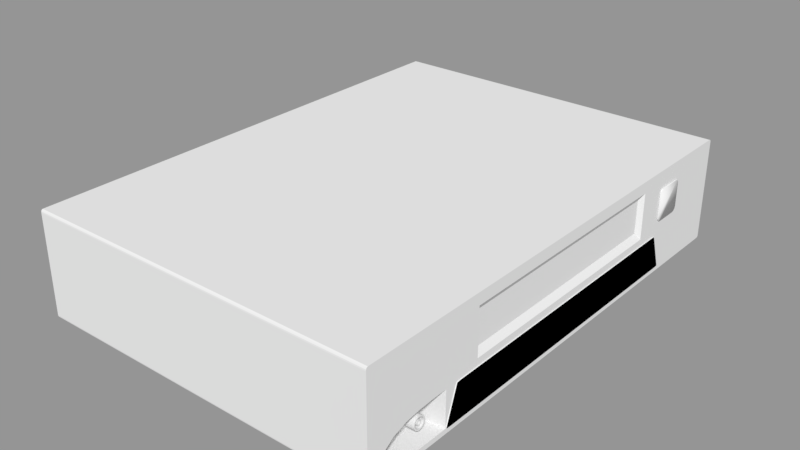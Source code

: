 # Source: VHS_Machine.blend  (saved by Blender 2.79.0; exported with 4.5.12 LTS)
import bpy
from mathutils import Matrix  # noqa: F401  (used for matrix-valued properties, if any)

bpy.ops.wm.read_factory_settings(use_empty=True)
scene = bpy.context.scene
scene.name = 'Scene'

# ---- collections
col_collection_1 = bpy.data.collections.new('Collection 1'); scene.collection.children.link(col_collection_1)

# ---- materials (node trees are filled in below, after node groups)
mat_material = bpy.data.materials.new('Material')
mat_material.alpha_threshold = 0.0
mat_material.use_transparent_shadow = False
mat_material.roughness = 0.5
mat_material.line_color = (0.0, 0.0, 0.0, 1.0)
mat_material_002 = bpy.data.materials.new('Material.002')
mat_material_002.alpha_threshold = 0.0
mat_material_002.use_transparent_shadow = False
mat_material_002.diffuse_color = (0.0, 0.0, 0.0, 1.0)
mat_material_002.roughness = 0.5
mat_material_004 = bpy.data.materials.new('Material.004')
mat_material_004.alpha_threshold = 0.0
mat_material_004.use_transparent_shadow = False
mat_material_004.roughness = 0.5
mat_material_004.line_color = (0.0, 0.0, 0.0, 1.0)
mat_material_003 = bpy.data.materials.new('Material.003')
mat_material_003.alpha_threshold = 0.0
mat_material_003.use_transparent_shadow = False
mat_material_003.diffuse_color = (0.0, 0.0, 0.0, 1.0)
mat_material_003.roughness = 0.5

# ---- material node trees

# ---- meshes
me_eject_button = bpy.data.meshes.new('Eject Button')
me_eject_button.from_pydata([(-0.0004319, -0.009176, -0.01331), (-0.0004319, -0.01333, -0.009157), (-0.0004319, -0.01077, -0.01299), (-0.0004319, -0.01212, -0.01209), (-0.0004319, -0.01302, -0.01074), (-0.0004319, -0.01333, 0.009157), (-0.0004319, -0.009176, 0.01331), (-0.0004319, -0.01302, 0.01074), (-0.0004319, -0.01212, 0.01209), (-0.0004319, -0.01077, 0.01299), (-0.0004319, 0.01333, -0.009157), (-0.0004319, 0.009176, -0.01331), (-0.0004319, 0.01302, -0.01074), (-0.0004319, 0.01212, -0.01209), (-0.0004319, 0.01077, -0.01299), (-0.0004319, 0.009176, 0.01331), (-0.0004319, 0.01333, 0.009157), (-0.0004319, 0.01077, 0.01299), (-0.0004319, 0.01212, 0.01209), (-0.0004319, 0.01302, 0.01074), (0.0004319, -0.01333, -0.009157), (0.0004319, -0.009176, -0.01331), (0.0004319, -0.01302, -0.01074), (0.0004319, -0.01212, -0.01209), (0.0004319, -0.01077, -0.01299), (0.0004319, -0.009176, 0.01331), (0.0004319, -0.01333, 0.009157), (0.0004319, -0.01077, 0.01299), (0.0004319, -0.01212, 0.01209), (0.0004319, -0.01302, 0.01074), (0.0004319, 0.009176, -0.01331), (0.0004319, 0.01333, -0.009157), (0.0004319, 0.01077, -0.01299), (0.0004319, 0.01212, -0.01209), (0.0004319, 0.01302, -0.01074), (0.0004319, 0.01333, 0.009157), (0.0004319, 0.009176, 0.01331), (0.0004319, 0.01302, 0.01074), (0.0004319, 0.01212, 0.01209), (0.0004319, 0.01077, 0.01299)], [], [(20, 26, 5, 1), (30, 32, 33, 34, 31, 35, 37, 38, 39, 36, 25, 27, 28, 29, 26, 20, 22, 23, 24, 21), (36, 15, 6, 25), (0, 2, 3, 4, 1, 5, 7, 8, 9, 6, 15, 17, 18, 19, 16, 10, 12, 13, 14, 11), (10, 16, 35, 31), (30, 11, 14, 32), (32, 14, 13, 33), (33, 13, 12, 34), (34, 12, 10, 31), (15, 36, 39, 17), (17, 39, 38, 18), (18, 38, 37, 19), (19, 37, 35, 16), (0, 21, 24, 2), (2, 24, 23, 3), (3, 23, 22, 4), (4, 22, 20, 1), (25, 6, 9, 27), (27, 9, 8, 28), (28, 8, 7, 29), (29, 7, 5, 26), (11, 30, 21, 0)])
me_eject_button.polygons.foreach_set('use_smooth', [True] * 22)
me_eject_button.use_remesh_preserve_volume = False
me_eject_button.use_remesh_preserve_attributes = False
me_eject_button.use_mirror_vertex_groups = False
me_eject_button.update()
me_slot = bpy.data.meshes.new('slot')
me_slot.from_pydata([(0.02324, -0.0958, 0.0588), (0.02324, 0.0958, 0.0588), (0.02324, -0.0958, 0.08541), (0.02324, 0.0958, 0.08541), (0.1192, -0.09932, 0.09063), (0.1192, -0.09932, 0.05359), (0.1192, 0.09932, 0.09063), (0.1192, 0.09932, 0.05359), (0.1159, -0.0958, 0.08541), (0.1159, -0.0958, 0.0588), (0.1159, 0.0958, 0.0588), (0.1159, 0.0958, 0.08541)], [], [(0, 1, 3, 2), (8, 2, 3, 11), (10, 1, 0, 9), (11, 3, 1, 10), (9, 0, 2, 8), (4, 5, 9, 8), (5, 7, 10, 9), (6, 4, 8, 11), (7, 6, 11, 10)])
me_slot.materials.append(mat_material)
me_slot.use_remesh_preserve_volume = False
me_slot.use_remesh_preserve_attributes = False
me_slot.use_mirror_vertex_groups = False
me_slot.update()
me_flap = bpy.data.meshes.new('Flap')
me_flap.from_pydata([(0.1151, -0.0958, 0.0588), (0.1151, -0.0958, 0.08541), (0.1151, 0.0958, 0.0588), (0.1151, 0.0958, 0.08541), (0.1158, -0.0958, 0.0588), (0.1158, -0.0958, 0.08541), (0.1158, 0.0958, 0.0588), (0.1158, 0.0958, 0.08541)], [], [(0, 1, 3, 2), (2, 3, 7, 6), (6, 7, 5, 4), (4, 5, 1, 0), (2, 6, 4, 0), (7, 3, 1, 5)])
me_flap.use_remesh_preserve_volume = False
me_flap.use_remesh_preserve_attributes = False
me_flap.use_mirror_vertex_groups = False
me_flap.update()
me_vhs_machine_high_poly = bpy.data.meshes.new('VHS Machine High Poly')
me_vhs_machine_high_poly.from_pydata([(0.1192, 0.2, 0.02436), (0.1192, -0.2, 0.02436), (-0.1706, -0.2, 0.02436), (-0.1706, 0.2, 0.02436), (0.1192, 0.2, 0.05305), (0.1192, -0.2, 0.05305), (-0.1706, -0.2, 0.05305), (-0.1706, 0.2, 0.05305), (0.1192, -0.12, 0.02041), (-0.1706, -0.12, 0.02041), (0.1192, -0.09932, 0.09591), (-0.1706, -0.12, 0.1052), (-0.1706, -0.12, 0.02436), (-0.1706, -0.12, 0.05305), (-0.1706, 0.12, 0.02041), (-0.1706, 0.12, 0.1052), (-0.1706, 0.12, 0.02436), (-0.1706, 0.12, 0.05305), (0.1192, 0.12, 0.02041), (0.1192, 0.09932, 0.09591), (0.1192, -0.13, 0.02436), (0.1192, -0.12, 0.05305), (0.1192, -0.13, 0.02041), (0.1192, -0.13, 0.1052), (0.1007, -0.132, 0.02513), (0.1007, -0.132, 0.05228), (-0.1706, -0.13, 0.02041), (-0.1706, -0.13, 0.1052), (-0.1706, -0.13, 0.02436), (-0.1706, -0.13, 0.05305), (0.1192, -0.19, 0.02041), (0.1192, -0.19, 0.1052), (0.1007, -0.1879, 0.02513), (-0.1706, -0.19, 0.02041), (-0.1706, -0.19, 0.1052), (-0.1706, -0.19, 0.02436), (-0.1706, -0.19, 0.05305), (0.1192, 0.2, 0.05669), (0.1192, -0.2, 0.05669), (-0.1706, -0.2, 0.05669), (-0.1706, 0.2, 0.05669), (-0.1706, -0.12, 0.05669), (-0.1706, 0.12, 0.05669), (0.1192, 0.09932, 0.05887), (0.1192, -0.09932, 0.05887), (-0.1706, -0.13, 0.05669), (0.1192, -0.13, 0.05669), (0.1192, -0.19, 0.05669), (-0.1706, -0.19, 0.05669), (0.1192, 0.13, 0.02436), (0.1192, 0.12, 0.1052), (0.1192, -0.12, 0.1052), (0.1192, 0.12, 0.05669), (0.1192, -0.12, 0.05669), (0.1192, 0.1155, 0.05305), (0.1192, 0.1202, 0.05251), (0.1192, 0.12, 0.05305), (0.1192, 0.1172, 0.05301), (0.1192, 0.1187, 0.05289), (0.1192, 0.1198, 0.05272), (0.1192, -0.1202, 0.05251), (0.1192, -0.1155, 0.05305), (0.1192, -0.1198, 0.05272), (0.1192, -0.1187, 0.05289), (0.1192, -0.1172, 0.05301), (0.1192, -0.1251, 0.02436), (0.1192, -0.1298, 0.0249), (0.1192, -0.1269, 0.0244), (0.1192, -0.1285, 0.02452), (0.1192, -0.1295, 0.0247), (0.1192, 0.1298, 0.0249), (0.1192, 0.1251, 0.02436), (0.1192, 0.1295, 0.0247), (0.1192, 0.1285, 0.02452), (0.1192, 0.127, 0.0244), (0.1198, 0.1202, 0.05251), (0.1198, 0.1155, 0.05305), (0.1198, 0.1198, 0.05272), (0.1198, 0.1187, 0.05289), (0.1198, 0.1172, 0.05301), (0.1198, -0.1155, 0.05305), (0.1198, -0.1202, 0.05251), (0.1198, -0.1172, 0.05301), (0.1198, -0.1187, 0.05289), (0.1198, -0.1198, 0.05272), (0.1198, -0.1298, 0.0249), (0.1198, -0.1251, 0.02436), (0.1198, -0.1295, 0.0247), (0.1198, -0.1285, 0.02452), (0.1198, -0.1269, 0.0244), (0.1198, 0.1251, 0.02436), (0.1198, 0.1298, 0.0249), (0.1198, 0.127, 0.0244), (0.1198, 0.1285, 0.02452), (0.1198, 0.1295, 0.0247), (0.1192, -0.195, 0.02041), (0.1192, -0.195, 0.1052), (0.1192, -0.195, 0.02436), (0.1192, -0.195, 0.05305), (-0.1706, -0.195, 0.02041), (-0.1706, -0.195, 0.1052), (-0.1706, -0.195, 0.02436), (-0.1706, -0.195, 0.05305), (-0.1706, -0.195, 0.05669), (0.1192, -0.195, 0.05669), (0.1192, 0.2, 0.1003), (0.1192, -0.2, 0.1003), (-0.1706, -0.2, 0.1003), (-0.1706, 0.2, 0.1003), (0.1192, -0.13, 0.1003), (0.1192, -0.19, 0.1003), (-0.1706, -0.12, 0.1003), (-0.1706, 0.12, 0.1003), (0.1192, 0.12, 0.1003), (0.1192, -0.12, 0.1003), (-0.1706, -0.13, 0.1003), (-0.1706, -0.19, 0.1003), (0.1192, 0.09932, 0.09217), (0.1192, -0.09932, 0.09217), (-0.1706, -0.195, 0.1003), (0.1192, -0.195, 0.1003), (-0.1706, 0.1928, 0.02041), (-0.1706, 0.1928, 0.1052), (-0.1706, 0.1928, 0.02436), (-0.1706, 0.1928, 0.05305), (0.1192, 0.1928, 0.02041), (0.1192, 0.1928, 0.1052), (0.1192, 0.1928, 0.05305), (0.1192, 0.1928, 0.05669), (-0.1706, 0.1928, 0.05669), (0.1192, 0.1937, 0.02436), (0.1192, 0.1928, 0.1003), (-0.1706, 0.1928, 0.1003), (-0.1706, -0.1975, 0.02041), (-0.1706, -0.2, 0.02239), (-0.1706, -0.1985, 0.02046), (-0.1706, -0.1995, 0.02082), (-0.1706, -0.1999, 0.02156), (-0.1706, 0.2, 0.02239), (-0.1706, 0.1964, 0.02041), (-0.1706, 0.1999, 0.02156), (-0.1706, 0.1993, 0.02082), (-0.1706, 0.1979, 0.02046), (-0.1706, -0.2, 0.1028), (-0.1706, -0.1975, 0.1052), (-0.1706, -0.1999, 0.1038), (-0.1706, -0.1995, 0.1047), (-0.1706, -0.1985, 0.1052), (-0.1706, 0.1964, 0.1052), (-0.1706, 0.2, 0.1028), (-0.1706, 0.1979, 0.1052), (-0.1706, 0.1993, 0.1047), (-0.1706, 0.1999, 0.1038), (0.1192, 0.1964, 0.02041), (0.1192, 0.2, 0.02239), (0.1192, 0.1979, 0.02046), (0.1192, 0.1993, 0.02082), (0.1192, 0.1999, 0.02156), (0.1192, -0.2, 0.02239), (0.1192, -0.1975, 0.02041), (0.1192, -0.1999, 0.02156), (0.1192, -0.1995, 0.02082), (0.1192, -0.1985, 0.02046), (0.1192, 0.2, 0.1028), (0.1192, 0.1964, 0.1052), (0.1192, 0.1999, 0.1038), (0.1192, 0.1993, 0.1047), (0.1192, 0.1979, 0.1052), (0.1192, -0.1975, 0.1052), (0.1192, -0.2, 0.1028), (0.1192, -0.1985, 0.1052), (0.1192, -0.1995, 0.1047), (0.1192, -0.1999, 0.1038), (0.1192, -0.13, 0.05305), (0.1192, -0.19, 0.02436), (0.1007, -0.1438, 0.0522), (0.1007, -0.1555, 0.0516), (0.1007, -0.1667, 0.04992), (0.1007, -0.1764, 0.04668), (0.1007, -0.1831, 0.04198), (0.1007, -0.1865, 0.03652), (0.1007, -0.1878, 0.03083), (0.1192, -0.1898, 0.0304), (0.1192, -0.1885, 0.0364), (0.1192, -0.1848, 0.04217), (0.1192, -0.1776, 0.04714), (0.1192, -0.1672, 0.05056), (0.1192, -0.1552, 0.05233), (0.1192, -0.1426, 0.05296), (0.1007, -0.1677, 0.03834), (0.1103, -0.1677, 0.03834), (0.1007, -0.165, 0.03834), (0.1103, -0.165, 0.03834), (0.1007, -0.1653, 0.03642), (0.1103, -0.1653, 0.03642), (0.1007, -0.1664, 0.0348), (0.1103, -0.1664, 0.0348), (0.1007, -0.168, 0.03372), (0.1103, -0.168, 0.03372), (0.1007, -0.17, 0.03334), (0.1103, -0.17, 0.03334), (0.1007, -0.1719, 0.03372), (0.1103, -0.1719, 0.03372), (0.1007, -0.1735, 0.0348), (0.1103, -0.1735, 0.0348), (0.1007, -0.1746, 0.03642), (0.1103, -0.1746, 0.03642), (0.1007, -0.175, 0.03834), (0.1103, -0.175, 0.03834), (0.1007, -0.1746, 0.04025), (0.1103, -0.1746, 0.04025), (0.1007, -0.1735, 0.04187), (0.1103, -0.1735, 0.04187), (0.1007, -0.1719, 0.04296), (0.1103, -0.1719, 0.04296), (0.1007, -0.17, 0.04334), (0.1103, -0.17, 0.04334), (0.1007, -0.168, 0.04296), (0.1103, -0.168, 0.04296), (0.1007, -0.1664, 0.04187), (0.1103, -0.1664, 0.04187), (0.1007, -0.1653, 0.04025), (0.1103, -0.1653, 0.04025), (0.1007, -0.1679, 0.03748), (0.1103, -0.1679, 0.03748), (0.1007, -0.1684, 0.03675), (0.1103, -0.1684, 0.03675), (0.1007, -0.1691, 0.03626), (0.1103, -0.1691, 0.03626), (0.1007, -0.17, 0.03609), (0.1103, -0.17, 0.03609), (0.1007, -0.1708, 0.03626), (0.1103, -0.1708, 0.03626), (0.1007, -0.1715, 0.03675), (0.1103, -0.1715, 0.03675), (0.1007, -0.172, 0.03748), (0.1103, -0.172, 0.03748), (0.1007, -0.1722, 0.03834), (0.1103, -0.1722, 0.03834), (0.1007, -0.172, 0.0392), (0.1103, -0.172, 0.0392), (0.1007, -0.1715, 0.03993), (0.1103, -0.1715, 0.03993), (0.1007, -0.1708, 0.04042), (0.1103, -0.1708, 0.04042), (0.1007, -0.17, 0.04059), (0.1103, -0.17, 0.04059), (0.1007, -0.1691, 0.04042), (0.1103, -0.1691, 0.04042), (0.1007, -0.1684, 0.03993), (0.1103, -0.1684, 0.03993), (0.1007, -0.1679, 0.0392), (0.1103, -0.1679, 0.0392), (0.1005, -0.1458, 0.03834), (0.1153, -0.1458, 0.03834), (0.1005, -0.1447, 0.03834), (0.1153, -0.1447, 0.03834), (0.1005, -0.1451, 0.03634), (0.1153, -0.1451, 0.03634), (0.1005, -0.1462, 0.03465), (0.1153, -0.1462, 0.03465), (0.1005, -0.1479, 0.03352), (0.1153, -0.1479, 0.03352), (0.1005, -0.1499, 0.03312), (0.1153, -0.1499, 0.03312), (0.1005, -0.1519, 0.03352), (0.1153, -0.1519, 0.03352), (0.1005, -0.1536, 0.03465), (0.1153, -0.1536, 0.03465), (0.1005, -0.1547, 0.03634), (0.1153, -0.1547, 0.03634), (0.1005, -0.1551, 0.03834), (0.1153, -0.1551, 0.03834), (0.1005, -0.1547, 0.04033), (0.1153, -0.1547, 0.04033), (0.1005, -0.1536, 0.04203), (0.1153, -0.1536, 0.04203), (0.1005, -0.1519, 0.04316), (0.1153, -0.1519, 0.04316), (0.1005, -0.1499, 0.04356), (0.1153, -0.1499, 0.04356), (0.1005, -0.1479, 0.04316), (0.1153, -0.1479, 0.04316), (0.1005, -0.1462, 0.04203), (0.1153, -0.1462, 0.04203), (0.1005, -0.1451, 0.04033), (0.1153, -0.1451, 0.04033), (0.1005, -0.1461, 0.03676), (0.1153, -0.1461, 0.03676), (0.1005, -0.147, 0.03543), (0.1153, -0.147, 0.03543), (0.1005, -0.1483, 0.03453), (0.1153, -0.1483, 0.03453), (0.1005, -0.1499, 0.03422), (0.1153, -0.1499, 0.03422), (0.1005, -0.1515, 0.03453), (0.1153, -0.1515, 0.03453), (0.1005, -0.1528, 0.03543), (0.1153, -0.1528, 0.03543), (0.1005, -0.1537, 0.03676), (0.1153, -0.1537, 0.03676), (0.1005, -0.154, 0.03834), (0.1153, -0.154, 0.03834), (0.1005, -0.1537, 0.03991), (0.1153, -0.1537, 0.03991), (0.1005, -0.1528, 0.04125), (0.1153, -0.1528, 0.04125), (0.1005, -0.1515, 0.04214), (0.1153, -0.1515, 0.04214), (0.1005, -0.1499, 0.04245), (0.1153, -0.1499, 0.04245), (0.1005, -0.1483, 0.04214), (0.1153, -0.1483, 0.04214), (0.1005, -0.147, 0.04125), (0.1153, -0.147, 0.04125), (0.1005, -0.1461, 0.03991), (0.1153, -0.1461, 0.03991), (0.101, -0.1482, 0.03834), (0.1148, -0.1482, 0.03834), (0.101, -0.1478, 0.03834), (0.1148, -0.1478, 0.03834), (0.101, -0.1479, 0.03752), (0.1148, -0.1479, 0.03752), (0.101, -0.1484, 0.03682), (0.1148, -0.1484, 0.03682), (0.101, -0.1491, 0.03636), (0.1148, -0.1491, 0.03636), (0.101, -0.1499, 0.0362), (0.1148, -0.1499, 0.0362), (0.101, -0.1507, 0.03636), (0.1148, -0.1507, 0.03636), (0.101, -0.1514, 0.03682), (0.1148, -0.1514, 0.03682), (0.101, -0.1519, 0.03752), (0.1148, -0.1519, 0.03752), (0.101, -0.1521, 0.03834), (0.1148, -0.1521, 0.03834), (0.101, -0.1519, 0.03916), (0.1148, -0.1519, 0.03916), (0.101, -0.1514, 0.03985), (0.1148, -0.1514, 0.03985), (0.101, -0.1507, 0.04032), (0.1148, -0.1507, 0.04032), (0.101, -0.1499, 0.04048), (0.1148, -0.1499, 0.04048), (0.101, -0.1491, 0.04032), (0.1148, -0.1491, 0.04032), (0.101, -0.1484, 0.03985), (0.1148, -0.1484, 0.03985), (0.101, -0.1479, 0.03916), (0.1148, -0.1479, 0.03916), (0.101, -0.1484, 0.03769), (0.1148, -0.1484, 0.03769), (0.101, -0.1487, 0.03714), (0.1148, -0.1487, 0.03714), (0.101, -0.1493, 0.03678), (0.1148, -0.1493, 0.03678), (0.101, -0.1499, 0.03665), (0.1148, -0.1499, 0.03665), (0.101, -0.1506, 0.03678), (0.1148, -0.1506, 0.03678), (0.101, -0.1511, 0.03714), (0.1148, -0.1511, 0.03714), (0.101, -0.1515, 0.03769), (0.1148, -0.1515, 0.03769), (0.101, -0.1516, 0.03834), (0.1148, -0.1516, 0.03834), (0.101, -0.1515, 0.03898), (0.1148, -0.1515, 0.03898), (0.101, -0.1511, 0.03953), (0.1148, -0.1511, 0.03953), (0.101, -0.1506, 0.0399), (0.1148, -0.1506, 0.0399), (0.101, -0.1499, 0.04003), (0.1148, -0.1499, 0.04003), (0.101, -0.1493, 0.0399), (0.1148, -0.1493, 0.0399), (0.101, -0.1487, 0.03953), (0.1148, -0.1487, 0.03953), (0.101, -0.1484, 0.03898), (0.1148, -0.1484, 0.03898), (0.1198, 0.09215, 0.04266), (0.1198, 0.09215, 0.0467), (0.1198, 0.09619, 0.04266), (0.1198, 0.09619, 0.0467), (0.1218, 0.09215, 0.04266), (0.1218, 0.09215, 0.0467), (0.1218, 0.09619, 0.04266), (0.1218, 0.09619, 0.0467), (0.1198, 0.09215, 0.03617), (0.1198, 0.09215, 0.04021), (0.1198, 0.09619, 0.03617), (0.1198, 0.09619, 0.04021), (0.1218, 0.09215, 0.03617), (0.1218, 0.09215, 0.04021), (0.1218, 0.09619, 0.03617), (0.1218, 0.09619, 0.04021)], [], [(153, 125, 121, 139), (163, 105, 108, 149), (96, 100, 144, 168), (130, 125, 153, 155, 156, 157, 154, 0), (107, 143, 145, 146, 147, 144, 100, 119), (109, 114, 51, 23), (22, 8, 20), (4, 0, 3, 7), (0, 154, 138, 3), (133, 135, 136, 137, 134, 2, 101, 99), (37, 4, 7, 40), (20, 21, 173), (123, 124, 7, 3), (1, 5, 6, 2), (28, 29, 13, 12), (26, 28, 12, 9), (115, 27, 11, 111), (50, 15, 11, 51), (18, 8, 9, 14), (125, 18, 14, 121), (126, 122, 15, 50), (12, 13, 17, 16), (9, 12, 16, 14), (111, 11, 15, 112), (116, 34, 27, 115), (128, 127, 4, 37), (158, 160, 161, 162, 159, 95, 97, 1), (127, 130, 0, 4), (53, 21, 56, 52), (20, 8, 18, 49), (65, 71, 90, 86), (33, 35, 28, 26), (35, 36, 29, 28), (30, 22, 20, 174), (110, 109, 23, 31), (51, 11, 27, 23), (8, 22, 26, 9), (120, 110, 31, 96), (95, 30, 174, 97), (101, 102, 36, 35), (99, 101, 35, 33), (119, 100, 34, 116), (23, 27, 34, 31), (22, 30, 33, 26), (102, 103, 48, 36), (97, 174, 98), (98, 47, 104), (131, 128, 37, 105), (36, 48, 45, 29), (13, 41, 42, 17), (29, 45, 41, 13), (105, 37, 40, 108), (173, 21, 53, 46), (124, 129, 40, 7), (5, 38, 39, 6), (10, 19, 50, 51), (117, 43, 52, 113), (118, 10, 51, 114), (43, 44, 53, 52), (60, 66, 85, 81), (80, 82, 83, 84, 81, 85, 87, 88, 89, 86, 90, 92, 93, 94, 91, 75, 77, 78, 79, 76), (70, 55, 75, 91), (56, 21, 61, 54), (49, 56, 55, 70), (20, 49, 71, 65), (21, 20, 66, 60), (54, 57, 56), (57, 58, 56), (58, 59, 56), (59, 55, 56), (60, 62, 21), (62, 63, 21), (63, 64, 21), (64, 61, 21), (65, 67, 20), (67, 68, 20), (68, 69, 20), (69, 66, 20), (70, 72, 49), (72, 73, 49), (73, 74, 49), (74, 71, 49), (54, 76, 79, 57), (57, 79, 78, 58), (58, 78, 77, 59), (59, 77, 75, 55), (90, 71, 74, 92), (92, 74, 73, 93), (93, 73, 72, 94), (94, 72, 70, 91), (60, 81, 84, 62), (62, 84, 83, 63), (63, 83, 82, 64), (64, 82, 80, 61), (85, 66, 69, 87), (87, 69, 68, 88), (88, 68, 67, 89), (89, 67, 65, 86), (54, 61, 80, 76), (5, 98, 104, 38), (6, 39, 103, 102), (106, 169, 143, 107), (95, 159, 133, 99), (2, 6, 102, 101), (1, 97, 98, 5), (126, 131, 105, 163, 165, 166, 167, 164), (31, 34, 100, 96), (30, 95, 99, 33), (38, 104, 120, 106), (39, 107, 119, 103), (44, 118, 114, 53), (19, 117, 113, 50), (164, 148, 122, 126), (106, 120, 96, 168, 170, 171, 172, 169), (103, 119, 116, 48), (104, 47, 110, 120), (47, 46, 109, 110), (48, 116, 115, 45), (41, 111, 112, 42), (45, 115, 111, 41), (46, 53, 114, 109), (129, 132, 108, 40), (38, 106, 107, 39), (42, 112, 132, 129), (50, 113, 131, 126), (17, 42, 129, 124), (113, 52, 128, 131), (56, 49, 130, 127), (49, 18, 125, 130), (52, 56, 127, 128), (132, 122, 148, 150, 151, 152, 149, 108), (121, 123, 3, 138, 140, 141, 142, 139), (16, 17, 124, 123), (14, 16, 123, 121), (112, 15, 122, 132), (153, 139, 142, 155), (155, 142, 141, 156), (156, 141, 140, 157), (157, 140, 138, 154), (158, 134, 137, 160), (160, 137, 136, 161), (161, 136, 135, 162), (162, 135, 133, 159), (163, 149, 152, 165), (165, 152, 151, 166), (166, 151, 150, 167), (167, 150, 148, 164), (168, 144, 147, 170), (170, 147, 146, 171), (171, 146, 145, 172), (172, 145, 143, 169), (158, 1, 2, 134), (25, 24, 20, 173), (24, 32, 174, 20), (32, 24, 25, 175, 176, 177, 178, 179, 180, 181), (47, 173, 46), (174, 182, 183, 184, 185, 186, 187, 188, 173, 47, 98), (174, 32, 181, 182), (182, 181, 180, 183), (183, 180, 179, 184), (184, 179, 178, 185), (185, 178, 177, 186), (186, 177, 176, 187), (187, 176, 175, 188), (188, 175, 25, 173), (251, 189, 190, 252), (232, 202, 200, 230), (191, 192, 194, 193), (249, 251, 252, 250), (234, 204, 202, 232), (193, 194, 196, 195), (247, 249, 250, 248), (236, 206, 204, 234), (195, 196, 198, 197), (245, 247, 248, 246), (238, 208, 206, 236), (197, 198, 200, 199), (243, 245, 246, 244), (240, 210, 208, 238), (199, 200, 202, 201), (241, 243, 244, 242), (242, 212, 210, 240), (201, 202, 204, 203), (239, 241, 242, 240), (244, 214, 212, 242), (203, 204, 206, 205), (237, 239, 240, 238), (246, 216, 214, 244), (205, 206, 208, 207), (235, 237, 238, 236), (248, 218, 216, 246), (207, 208, 210, 209), (233, 235, 236, 234), (250, 220, 218, 248), (209, 210, 212, 211), (231, 233, 234, 232), (252, 222, 220, 250), (211, 212, 214, 213), (229, 231, 232, 230), (190, 192, 222, 252), (213, 214, 216, 215), (227, 229, 230, 228), (224, 194, 192, 190), (215, 216, 218, 217), (225, 227, 228, 226), (226, 196, 194, 224), (217, 218, 220, 219), (223, 225, 226, 224), (228, 198, 196, 226), (219, 220, 222, 221), (189, 223, 224, 190), (230, 200, 198, 228), (221, 222, 192, 191), (315, 253, 254, 316), (296, 266, 264, 294), (255, 256, 258, 257), (313, 315, 316, 314), (298, 268, 266, 296), (257, 258, 260, 259), (311, 313, 314, 312), (300, 270, 268, 298), (259, 260, 262, 261), (309, 311, 312, 310), (302, 272, 270, 300), (261, 262, 264, 263), (307, 309, 310, 308), (304, 274, 272, 302), (263, 264, 266, 265), (305, 307, 308, 306), (306, 276, 274, 304), (265, 266, 268, 267), (303, 305, 306, 304), (308, 278, 276, 306), (267, 268, 270, 269), (301, 303, 304, 302), (310, 280, 278, 308), (269, 270, 272, 271), (299, 301, 302, 300), (312, 282, 280, 310), (271, 272, 274, 273), (297, 299, 300, 298), (314, 284, 282, 312), (273, 274, 276, 275), (295, 297, 298, 296), (316, 286, 284, 314), (275, 276, 278, 277), (293, 295, 296, 294), (254, 256, 286, 316), (277, 278, 280, 279), (291, 293, 294, 292), (288, 258, 256, 254), (279, 280, 282, 281), (289, 291, 292, 290), (290, 260, 258, 288), (281, 282, 284, 283), (287, 289, 290, 288), (292, 262, 260, 290), (283, 284, 286, 285), (253, 287, 288, 254), (294, 264, 262, 292), (285, 286, 256, 255), (379, 317, 318, 380), (360, 330, 328, 358), (319, 320, 322, 321), (377, 379, 380, 378), (362, 332, 330, 360), (321, 322, 324, 323), (375, 377, 378, 376), (364, 334, 332, 362), (323, 324, 326, 325), (373, 375, 376, 374), (366, 336, 334, 364), (325, 326, 328, 327), (371, 373, 374, 372), (368, 338, 336, 366), (327, 328, 330, 329), (369, 371, 372, 370), (370, 340, 338, 368), (329, 330, 332, 331), (367, 369, 370, 368), (372, 342, 340, 370), (331, 332, 334, 333), (365, 367, 368, 366), (374, 344, 342, 372), (333, 334, 336, 335), (363, 365, 366, 364), (376, 346, 344, 374), (335, 336, 338, 337), (361, 363, 364, 362), (378, 348, 346, 376), (337, 338, 340, 339), (359, 361, 362, 360), (380, 350, 348, 378), (339, 340, 342, 341), (357, 359, 360, 358), (318, 320, 350, 380), (341, 342, 344, 343), (355, 357, 358, 356), (352, 322, 320, 318), (343, 344, 346, 345), (353, 355, 356, 354), (354, 324, 322, 352), (345, 346, 348, 347), (351, 353, 354, 352), (356, 326, 324, 354), (347, 348, 350, 349), (317, 351, 352, 318), (358, 328, 326, 356), (349, 350, 320, 319), (381, 382, 384, 383), (383, 384, 388, 387), (387, 388, 386, 385), (385, 386, 382, 381), (383, 387, 385, 381), (388, 384, 382, 386), (389, 390, 392, 391), (391, 392, 396, 395), (395, 396, 394, 393), (393, 394, 390, 389), (391, 395, 393, 389), (396, 392, 390, 394)])
me_vhs_machine_high_poly.polygons.foreach_set('use_smooth', [0, 0, 0, 0, 0, 0, 0, 0, 0, 0, 0, 0, 0, 0, 0, 0, 0, 0, 0, 0, 0, 0, 0, 0, 0, 0, 0, 0, 0, 0, 0, 0, 0, 0, 0, 0, 0, 0, 0, 0, 0, 0, 0, 0, 0, 0, 0, 0, 0, 0, 0, 0, 0, 0, 0, 0, 0, 0, 0, 0, 0, 0, 0, 0, 0, 0, 0, 0, 0, 0, 0, 0, 0, 0, 0, 0, 0, 0, 0, 0, 0, 0, 0, 0, 0, 0, 0, 0, 0, 0, 0, 0, 0, 0, 0, 0, 0, 0, 0, 0, 0, 0, 0, 0, 0, 0, 0, 0, 0, 0, 0, 0, 0, 0, 0, 0, 0, 0, 0, 0, 0, 0, 0, 0, 0, 0, 0, 0, 0, 0, 0, 0, 0, 0, 0, 0, 0, 0, 0, 0, 0, 0, 0, 0, 0, 0, 0, 0, 0, 0, 0, 0, 0, 0, 0, 0, 0, 1, 1, 1, 1, 1, 1, 1, 1, 1, 0, 1, 1, 0, 1, 1, 0, 1, 1, 0, 1, 1, 0, 1, 1, 0, 1, 1, 0, 1, 1, 0, 1, 1, 0, 1, 1, 0, 1, 1, 0, 1, 1, 0, 1, 1, 0, 1, 1, 0, 1, 1, 0, 1, 1, 0, 1, 1, 0, 1, 1, 0, 1, 1, 0, 1, 1, 0, 1, 1, 0, 1, 1, 0, 1, 1, 0, 1, 1, 0, 1, 1, 0, 1, 1, 0, 1, 1, 0, 1, 1, 0, 1, 1, 0, 1, 1, 0, 1, 1, 0, 1, 1, 0, 1, 1, 0, 1, 1, 0, 1, 1, 0, 1, 1, 0, 1, 1, 0, 1, 1, 0, 1, 1, 0, 1, 1, 0, 1, 1, 0, 1, 1, 0, 1, 1, 0, 1, 1, 0, 1, 1, 0, 1, 1, 0, 1, 1, 0, 1, 1, 0, 1, 0, 0, 0, 0, 0, 0, 0, 0, 0, 0, 0, 0])
me_vhs_machine_high_poly.polygons.foreach_set('material_index', [0, 0, 0, 0, 0, 0, 0, 0, 0, 0, 0, 0, 0, 0, 0, 0, 0, 0, 0, 0, 0, 0, 0, 0, 0, 0, 0, 0, 0, 0, 0, 0, 0, 0, 0, 0, 0, 0, 0, 0, 0, 0, 0, 0, 0, 0, 0, 0, 0, 0, 0, 0, 0, 0, 0, 0, 0, 0, 0, 0, 1, 0, 0, 0, 0, 0, 0, 0, 0, 0, 0, 0, 0, 0, 0, 0, 0, 0, 0, 0, 0, 0, 0, 0, 0, 0, 0, 0, 0, 0, 0, 0, 0, 0, 0, 0, 0, 0, 0, 0, 0, 0, 0, 0, 0, 0, 0, 0, 0, 0, 0, 0, 0, 0, 0, 0, 0, 0, 0, 0, 0, 0, 0, 0, 0, 0, 0, 0, 0, 0, 0, 0, 0, 0, 0, 0, 0, 0, 0, 0, 0, 0, 0, 0, 0, 0, 0, 0, 0, 0, 0, 0, 0, 0, 0, 0, 0, 0, 0, 0, 0, 0, 0, 0, 0, 0, 0, 0, 0, 0, 0, 0, 0, 0, 0, 0, 0, 0, 0, 0, 0, 0, 0, 0, 0, 0, 0, 0, 0, 0, 0, 0, 0, 0, 0, 0, 0, 0, 0, 0, 0, 0, 0, 0, 0, 0, 0, 0, 0, 0, 0, 0, 0, 0, 0, 0, 0, 0, 0, 0, 0, 0, 0, 0, 0, 0, 0, 0, 0, 0, 0, 0, 0, 0, 0, 0, 0, 0, 0, 0, 0, 0, 0, 0, 0, 0, 0, 0, 0, 0, 0, 0, 0, 0, 0, 0, 0, 0, 0, 0, 0, 0, 0, 0, 0, 0, 0, 0, 0, 0, 0, 0, 0, 0, 0, 0, 0, 0, 0, 0, 0, 0, 0, 0, 0, 0, 0, 0, 0, 0, 0, 0, 0, 0, 0, 0, 0, 0, 0, 0, 0, 0, 0, 0, 0, 0, 0, 0, 0, 1, 1, 1, 1, 1, 1, 1, 1, 1, 1, 1, 1])
_k = set([(190, 224), (190, 252), (192, 194), (192, 222), (194, 196), (196, 198), (198, 200), (200, 202), (202, 204), (204, 206), (206, 208), (208, 210), (210, 212), (212, 214), (214, 216), (216, 218), (218, 220), (220, 222), (224, 226), (226, 228), (228, 230), (230, 232), (232, 234), (234, 236), (236, 238), (238, 240), (240, 242), (242, 244), (244, 246), (246, 248), (248, 250), (250, 252), (254, 288), (254, 316), (256, 258), (256, 286), (258, 260), (260, 262), (262, 264), (264, 266), (266, 268), (268, 270), (270, 272), (272, 274), (274, 276), (276, 278), (278, 280), (280, 282), (282, 284), (284, 286), (288, 290), (290, 292), (292, 294), (294, 296), (296, 298), (298, 300), (300, 302), (302, 304), (304, 306), (306, 308), (308, 310), (310, 312), (312, 314), (314, 316), (318, 352), (318, 380), (320, 322), (320, 350), (322, 324), (324, 326), (326, 328), (328, 330), (330, 332), (332, 334), (334, 336), (336, 338), (338, 340), (340, 342), (342, 344), (344, 346), (346, 348), (348, 350), (352, 354), (354, 356), (356, 358), (358, 360), (360, 362), (362, 364), (364, 366), (366, 368), (368, 370), (370, 372), (372, 374), (374, 376), (376, 378), (378, 380)])
me_vhs_machine_high_poly.attributes.new('sharp_edge', 'BOOLEAN', 'EDGE').data.foreach_set('value', [ (min(e.vertices), max(e.vertices)) in _k for e in me_vhs_machine_high_poly.edges])
me_vhs_machine_high_poly.materials.append(mat_material)
me_vhs_machine_high_poly.materials.append(mat_material_002)
me_vhs_machine_high_poly.use_remesh_preserve_volume = False
me_vhs_machine_high_poly.use_remesh_preserve_attributes = False
me_vhs_machine_high_poly.use_mirror_vertex_groups = False
me_vhs_machine_high_poly.update()
me_cube_004 = bpy.data.meshes.new('Cube.004')
me_cube_004.from_pydata([(-0.5685, 0.5, 0.7016), (-0.5685, 0.565, 0.4215), (0.3975, -0.5, 0.7016), (-0.5685, 0.5, 0.1361), (0.3975, -0.5, 0.1361), (-0.5685, -0.5, 0.1361), (-0.5827, 0.5, 0.4215), (-0.5685, -0.5, 0.7016), (-0.5685, -0.515, 0.1361), (0.3975, -0.515, 0.7016), (-0.5685, -0.515, 0.7016), (-0.5685, 0.5, 0.4215), (-0.5685, 0.515, 0.1361), (-0.5685, 0.515, 0.7016), (0.4117, -0.515, 0.7016), (0.4117, -0.5, 0.1361), (-0.5685, 0.5275, 0.5156), (0.4117, 0.5, 0.7016), (0.4117, -0.5, 0.7016), (0.4117, 0.5, 0.1361), (0.3975, -0.515, 0.1361), (0.3975, 0.515, 0.7016), (0.4117, -0.515, 0.1361), (-0.5685, 0.5525, 0.5156), (-0.5827, 0.515, 0.5156), (0.3975, 0.565, 0.7016), (-0.5685, 0.515, 0.5156), (0.4117, 0.565, 0.7016), (0.3975, -0.565, 0.1361), (0.3975, -0.565, 0.7016), (0.4117, -0.565, 0.1361), (0.4117, -0.565, 0.7016), (0.4117, -0.5525, 0.1361), (0.3975, -0.5525, 0.1361), (0.3975, -0.5525, 0.7016), (0.4117, -0.5525, 0.7016), (0.4117, -0.5275, 0.1361), (0.4117, -0.5275, 0.7016), (0.3975, -0.5275, 0.1361), (0.3975, -0.5275, 0.7016), (-0.5685, -0.5, 0.5975), (-0.5685, -0.515, 0.5975), (0.3975, -0.5, 0.5975), (0.4117, -0.5, 0.5975), (0.3975, -0.565, 0.5975), (0.4117, -0.565, 0.5975), (0.3975, -0.515, 0.5975), (0.4117, -0.515, 0.5975), (-0.5827, 0.565, 0.5156), (0.3975, -0.5275, 0.5975), (-0.5685, 0.565, 0.5156), (-0.5827, 0.5, 0.5156), (0.3975, -0.5, 0.5156), (0.4117, -0.5, 0.5156), (0.3975, -0.565, 0.5156), (0.4117, -0.565, 0.5156), (0.3975, -0.515, 0.5156), (0.4117, -0.515, 0.5156), (0.3975, -0.5525, 0.5156), (0.3975, -0.5275, 0.5156), (-0.5685, -0.5, 0.4215), (-0.5685, 0.5, 0.5156), (0.3975, -0.5, 0.4215), (0.4117, -0.5, 0.4215), (0.3975, -0.565, 0.4215), (0.4117, -0.565, 0.4215), (0.3975, -0.515, 0.4215), (0.4117, -0.515, 0.4215), (-0.5685, 0.5275, 0.5975), (-0.5827, 0.515, 0.5975), (-0.5685, -0.5, 0.3447), (-0.5685, -0.515, 0.3447), (0.3975, -0.5, 0.3447), (0.4117, -0.5, 0.3447), (0.3975, -0.565, 0.3447), (0.4117, -0.565, 0.3447), (0.3975, -0.515, 0.3447), (0.4117, -0.515, 0.3447), (0.3975, -0.5525, 0.3447), (0.3975, -0.5275, 0.3447), (0.4117, -0.5275, 0.5975), (0.4117, -0.5525, 0.5975), (0.4117, -0.5525, 0.5156), (0.4117, -0.5525, 0.4215), (0.4117, -0.5525, 0.3447), (0.4117, -0.5481, 0.5638), (0.4117, -0.5416, 0.5931), (0.4117, -0.5476, 0.575), (0.4117, -0.5462, 0.5845), (0.4117, -0.5441, 0.5908), (0.4117, -0.5384, 0.5931), (0.4117, -0.5319, 0.5638), (0.4117, -0.5359, 0.5908), (0.4117, -0.5338, 0.5845), (0.4117, -0.5324, 0.575), (0.4117, -0.5416, 0.52), (0.4117, -0.5481, 0.5492), (0.4117, -0.5441, 0.5222), (0.4117, -0.5462, 0.5286), (0.4117, -0.5476, 0.538), (0.4117, -0.5319, 0.5492), (0.4117, -0.5384, 0.52), (0.4117, -0.5275, 0.5156), (0.4117, -0.5324, 0.538), (0.4117, -0.5338, 0.5286), (0.4117, -0.5359, 0.5222), (0.4117, -0.5481, 0.3899), (0.4117, -0.5416, 0.4171), (0.4117, -0.5476, 0.4003), (0.4117, -0.5462, 0.4091), (0.4117, -0.5441, 0.415), (0.4117, -0.5384, 0.4171), (0.4117, -0.5319, 0.3899), (0.4117, -0.5275, 0.4215), (0.4117, -0.5359, 0.415), (0.4117, -0.5338, 0.4091), (0.4117, -0.5324, 0.4003), (0.4117, -0.5416, 0.3491), (0.4117, -0.5481, 0.3763), (0.4117, -0.5441, 0.3512), (0.4117, -0.5462, 0.3571), (0.4117, -0.5476, 0.3659), (0.4117, -0.5319, 0.3763), (0.4117, -0.5384, 0.3491), (0.4117, -0.5275, 0.3447), (0.4117, -0.5324, 0.3659), (0.4117, -0.5338, 0.3571), (0.4117, -0.5359, 0.3512), (-0.5685, 0.515, 0.5975), (0.3975, -0.5525, 0.5975), (-0.5827, 0.565, 0.5975), (0.3975, -0.5525, 0.4215), (-0.5685, 0.565, 0.5975), (0.3975, -0.5481, 0.5638), (0.3975, -0.5416, 0.5931), (0.3975, -0.5476, 0.575), (0.3975, -0.5462, 0.5845), (0.3975, -0.5441, 0.5908), (0.3975, -0.5384, 0.5931), (0.3975, -0.5319, 0.5638), (0.3975, -0.5359, 0.5908), (0.3975, -0.5338, 0.5845), (0.3975, -0.5324, 0.575), (0.3975, -0.5416, 0.52), (0.3975, -0.5481, 0.5492), (0.3975, -0.5441, 0.5222), (0.3975, -0.5462, 0.5286), (0.3975, -0.5476, 0.538), (0.3975, -0.5319, 0.5492), (0.3975, -0.5384, 0.52), (-0.5827, 0.5, 0.5975), (0.3975, -0.5324, 0.538), (0.3975, -0.5338, 0.5286), (0.3975, -0.5359, 0.5222), (0.3975, -0.5481, 0.3899), (0.3975, -0.5416, 0.4171), (0.3975, -0.5476, 0.4003), (0.3975, -0.5462, 0.4091), (0.3975, -0.5441, 0.415), (0.3975, -0.5384, 0.4171), (0.3975, -0.5319, 0.3899), (0.3975, -0.5275, 0.4215), (0.3975, -0.5359, 0.415), (0.3975, -0.5338, 0.4091), (0.3975, -0.5324, 0.4003), (0.3975, -0.5416, 0.3491), (0.3975, -0.5481, 0.3763), (0.3975, -0.5441, 0.3512), (0.3975, -0.5462, 0.3571), (0.3975, -0.5476, 0.3659), (0.3975, -0.5319, 0.3763), (0.3975, -0.5384, 0.3491), (-0.5685, 0.5, 0.5975), (0.3975, -0.5324, 0.3659), (0.3975, -0.5338, 0.3571), (0.3975, -0.5359, 0.3512), (0.4117, 0.515, 0.7016), (-0.5685, 0.5275, 0.7016), (0.3975, 0.5, 0.1361), (0.3975, 0.5, 0.7016), (0.4117, 0.515, 0.1361), (0.3975, 0.515, 0.1361), (0.4117, 0.565, 0.1361), (-0.5685, 0.5275, 0.1361), (0.3975, 0.565, 0.1361), (-0.5827, 0.5275, 0.7016), (0.3975, 0.5525, 0.1361), (0.4117, 0.5525, 0.1361), (0.4117, 0.5525, 0.7016), (0.3975, 0.5525, 0.7016), (0.3975, 0.5275, 0.1361), (0.3975, 0.5275, 0.7016), (0.4117, 0.5275, 0.1361), (0.4117, 0.5275, 0.7016), (0.3975, 0.5, 0.5975), (0.4117, 0.565, 0.5975), (0.3975, 0.565, 0.5975), (0.4117, 0.515, 0.5975), (0.3975, 0.515, 0.5975), (0.4117, 0.5525, 0.5975), (0.4117, 0.5275, 0.5975), (0.3975, 0.5, 0.5156), (0.4117, 0.565, 0.5156), (0.3975, 0.565, 0.5156), (0.4117, 0.515, 0.5156), (0.3975, 0.515, 0.5156), (0.4117, 0.5525, 0.5156), (-0.5827, 0.5275, 0.1361), (0.3975, 0.5, 0.4215), (0.4117, 0.565, 0.4215), (0.3975, 0.565, 0.4215), (0.4117, 0.515, 0.4215), (0.3975, 0.515, 0.4215), (-0.5827, 0.5525, 0.7016), (0.4117, 0.5275, 0.4215), (0.3975, 0.5, 0.3447), (0.4117, 0.565, 0.3447), (0.3975, 0.565, 0.3447), (0.4117, 0.515, 0.3447), (0.3975, 0.515, 0.3447), (-0.5685, 0.5525, 0.7016), (0.4117, 0.5275, 0.3447), (0.3975, 0.5275, 0.5975), (0.3975, 0.5525, 0.5975), (0.3975, 0.5525, 0.5156), (0.3975, 0.5525, 0.4215), (0.3975, 0.5525, 0.3447), (0.3975, 0.5481, 0.5638), (0.3975, 0.5416, 0.5931), (0.3975, 0.5476, 0.575), (0.3975, 0.5462, 0.5845), (0.3975, 0.5441, 0.5908), (0.3975, 0.5384, 0.5931), (0.3975, 0.5319, 0.5638), (0.3975, 0.5359, 0.5908), (0.3975, 0.5338, 0.5845), (0.3975, 0.5324, 0.575), (0.3975, 0.5416, 0.52), (0.3975, 0.5481, 0.5492), (0.3975, 0.5441, 0.5222), (0.3975, 0.5462, 0.5286), (0.3975, 0.5476, 0.538), (0.3975, 0.5319, 0.5492), (0.3975, 0.5384, 0.52), (0.3975, 0.5275, 0.5156), (0.3975, 0.5324, 0.538), (0.3975, 0.5338, 0.5286), (0.3975, 0.5359, 0.5222), (0.3975, 0.5481, 0.3899), (0.3975, 0.5416, 0.4171), (0.3975, 0.5476, 0.4003), (0.3975, 0.5462, 0.4091), (0.3975, 0.5441, 0.415), (0.3975, 0.5384, 0.4171), (0.3975, 0.5319, 0.3899), (0.3975, 0.5275, 0.4215), (0.3975, 0.5359, 0.415), (0.3975, 0.5338, 0.4091), (0.3975, 0.5324, 0.4003), (0.3975, 0.5416, 0.3491), (0.3975, 0.5481, 0.3763), (0.3975, 0.5441, 0.3512), (0.3975, 0.5462, 0.3571), (0.3975, 0.5476, 0.3659), (0.3975, 0.5319, 0.3763), (0.3975, 0.5384, 0.3491), (0.3975, 0.5275, 0.3447), (0.3975, 0.5324, 0.3659), (0.3975, 0.5338, 0.3571), (0.3975, 0.5359, 0.3512), (-0.5685, 0.5525, 0.1361), (-0.5827, 0.5525, 0.1361), (-0.5827, 0.565, 0.7016), (0.4117, 0.5525, 0.4215), (0.4117, 0.5525, 0.3447), (0.4117, 0.5481, 0.5638), (0.4117, 0.5416, 0.5931), (0.4117, 0.5476, 0.575), (0.4117, 0.5462, 0.5845), (0.4117, 0.5441, 0.5908), (0.4117, 0.5384, 0.5931), (0.4117, 0.5319, 0.5638), (0.4117, 0.5359, 0.5908), (0.4117, 0.5338, 0.5845), (0.4117, 0.5324, 0.575), (0.4117, 0.5416, 0.52), (0.4117, 0.5481, 0.5492), (0.4117, 0.5441, 0.5222), (0.4117, 0.5462, 0.5286), (0.4117, 0.5476, 0.538), (0.4117, 0.5319, 0.5492), (0.4117, 0.5384, 0.52), (0.4117, 0.5275, 0.5156), (0.4117, 0.5324, 0.538), (0.4117, 0.5338, 0.5286), (0.4117, 0.5359, 0.5222), (0.4117, 0.5481, 0.3899), (0.4117, 0.5416, 0.4171), (0.4117, 0.5476, 0.4003), (0.4117, 0.5462, 0.4091), (0.4117, 0.5441, 0.415), (0.4117, 0.5384, 0.4171), (0.4117, 0.5319, 0.3899), (-0.5827, 0.565, 0.1361), (0.4117, 0.5359, 0.415), (0.4117, 0.5338, 0.4091), (0.4117, 0.5324, 0.4003), (0.4117, 0.5416, 0.3491), (0.4117, 0.5481, 0.3763), (0.4117, 0.5441, 0.3512), (0.4117, 0.5462, 0.3571), (0.4117, 0.5476, 0.3659), (0.4117, 0.5319, 0.3763), (0.4117, 0.5384, 0.3491), (-0.5685, 0.565, 0.7016), (0.4117, 0.5324, 0.3659), (0.4117, 0.5338, 0.3571), (0.4117, 0.5359, 0.3512), (0.4209, -0.533, 0.5565), (0.4167, -0.5309, 0.5565), (0.4238, -0.5365, 0.5527), (0.4209, -0.5336, 0.5494), (0.4167, -0.5316, 0.5472), (0.4117, -0.5309, 0.5465), (0.4238, -0.5373, 0.5494), (0.4209, -0.5351, 0.5434), (0.4167, -0.5336, 0.5394), (0.4117, -0.533, 0.5379), (0.4238, -0.5386, 0.5472), (0.4209, -0.5373, 0.5394), (0.4167, -0.5365, 0.5341), (0.4117, -0.5362, 0.5322), (0.4238, -0.54, 0.5465), (0.4209, -0.54, 0.5379), (0.4167, -0.54, 0.5322), (0.4117, -0.54, 0.5302), (0.4238, -0.5414, 0.5472), (0.4209, -0.5427, 0.5394), (0.4167, -0.5435, 0.5341), (0.4117, -0.5438, 0.5322), (0.4238, -0.5427, 0.5494), (0.4209, -0.5449, 0.5434), (0.4167, -0.5464, 0.5394), (0.4117, -0.547, 0.5379), (0.4238, -0.5435, 0.5527), (0.4209, -0.5464, 0.5494), (0.4167, -0.5484, 0.5472), (0.4117, -0.5491, 0.5465), (0.4238, -0.5438, 0.5565), (0.4209, -0.547, 0.5565), (0.4167, -0.5491, 0.5565), (0.4117, -0.5499, 0.5565), (0.4238, -0.5435, 0.5604), (0.4209, -0.5464, 0.5637), (0.4167, -0.5484, 0.5658), (0.4117, -0.5491, 0.5666), (0.4238, -0.5427, 0.5637), (0.4209, -0.5449, 0.5697), (0.4167, -0.5464, 0.5737), (0.4117, -0.547, 0.5751), (0.4238, -0.5414, 0.5658), (0.4209, -0.5427, 0.5737), (0.4167, -0.5435, 0.579), (0.4117, -0.5438, 0.5808), (0.4238, -0.54, 0.5666), (0.4209, -0.54, 0.5751), (0.4167, -0.54, 0.5808), (0.4117, -0.54, 0.5828), (0.4238, -0.5386, 0.5658), (0.4209, -0.5373, 0.5737), (0.4167, -0.5365, 0.579), (0.4117, -0.5362, 0.5808), (0.4238, -0.5373, 0.5637), (0.4209, -0.5351, 0.5697), (0.4167, -0.5336, 0.5737), (0.4117, -0.533, 0.5751), (0.4238, -0.5365, 0.5604), (0.4209, -0.5336, 0.5637), (0.4167, -0.5316, 0.5658), (0.4117, -0.5309, 0.5666), (0.4248, -0.54, 0.5565), (0.4238, -0.5362, 0.5565), (0.4117, -0.5301, 0.5565), (0.4209, -0.533, 0.3836), (0.4167, -0.5309, 0.3836), (0.4238, -0.5365, 0.3798), (0.4209, -0.5336, 0.3765), (0.4167, -0.5316, 0.3743), (0.4117, -0.5309, 0.3736), (0.4238, -0.5373, 0.3765), (0.4209, -0.5351, 0.3705), (0.4167, -0.5336, 0.3665), (0.4117, -0.533, 0.365), (0.4238, -0.5386, 0.3743), (0.4209, -0.5373, 0.3665), (0.4167, -0.5365, 0.3612), (0.4117, -0.5362, 0.3593), (0.4238, -0.54, 0.3736), (0.4209, -0.54, 0.365), (0.4167, -0.54, 0.3593), (0.4117, -0.54, 0.3573), (0.4238, -0.5414, 0.3743), (0.4209, -0.5427, 0.3665), (0.4167, -0.5435, 0.3612), (0.4117, -0.5438, 0.3593), (0.4238, -0.5427, 0.3765), (0.4209, -0.5449, 0.3705), (0.4167, -0.5464, 0.3665), (0.4117, -0.547, 0.365), (0.4238, -0.5435, 0.3798), (0.4209, -0.5464, 0.3765), (0.4167, -0.5484, 0.3743), (0.4117, -0.5491, 0.3736), (0.4238, -0.5438, 0.3836), (0.4209, -0.547, 0.3836), (0.4167, -0.5491, 0.3836), (0.4117, -0.5499, 0.3836), (0.4238, -0.5435, 0.3875), (0.4209, -0.5464, 0.3907), (0.4167, -0.5484, 0.3929), (0.4117, -0.5491, 0.3937), (0.4238, -0.5427, 0.3907), (0.4209, -0.5449, 0.3968), (0.4167, -0.5464, 0.4008), (0.4117, -0.547, 0.4022), (0.4238, -0.5414, 0.3929), (0.4209, -0.5427, 0.4008), (0.4167, -0.5435, 0.4061), (0.4117, -0.5438, 0.4079), (0.4238, -0.54, 0.3937), (0.4209, -0.54, 0.4022), (0.4167, -0.54, 0.4079), (0.4117, -0.54, 0.4099), (0.4238, -0.5386, 0.3929), (0.4209, -0.5373, 0.4008), (0.4167, -0.5365, 0.4061), (0.4117, -0.5362, 0.4079), (0.4238, -0.5373, 0.3907), (0.4209, -0.5351, 0.3968), (0.4167, -0.5336, 0.4008), (0.4117, -0.533, 0.4022), (0.4238, -0.5365, 0.3875), (0.4209, -0.5336, 0.3907), (0.4167, -0.5316, 0.3929), (0.4117, -0.5309, 0.3937), (0.4248, -0.54, 0.3836), (0.4238, -0.5362, 0.3836), (0.4117, -0.5301, 0.3836), (0.4209, 0.547, 0.5565), (0.4167, 0.5491, 0.5565), (0.4238, 0.5435, 0.5527), (0.4209, 0.5465, 0.5494), (0.4167, 0.5484, 0.5472), (0.4117, 0.5491, 0.5465), (0.4238, 0.5427, 0.5494), (0.4209, 0.5449, 0.5434), (0.4167, 0.5465, 0.5394), (0.4117, 0.547, 0.5379), (0.4238, 0.5415, 0.5472), (0.4209, 0.5427, 0.5394), (0.4167, 0.5435, 0.5341), (0.4117, 0.5438, 0.5322), (0.4238, 0.54, 0.5465), (0.4209, 0.54, 0.5379), (0.4167, 0.54, 0.5322), (0.4117, 0.54, 0.5302), (0.4238, 0.5386, 0.5472), (0.4209, 0.5374, 0.5394), (0.4167, 0.5365, 0.5341), (0.4117, 0.5362, 0.5322), (0.4238, 0.5374, 0.5494), (0.4209, 0.5351, 0.5434), (0.4167, 0.5336, 0.5394), (0.4117, 0.533, 0.5379), (0.4238, 0.5365, 0.5527), (0.4209, 0.5336, 0.5494), (0.4167, 0.5316, 0.5472), (0.4117, 0.5309, 0.5465), (0.4238, 0.5362, 0.5565), (0.4209, 0.533, 0.5565), (0.4167, 0.5309, 0.5565), (0.4117, 0.5302, 0.5565), (0.4238, 0.5365, 0.5604), (0.4209, 0.5336, 0.5637), (0.4167, 0.5316, 0.5658), (0.4117, 0.5309, 0.5666), (0.4238, 0.5374, 0.5637), (0.4209, 0.5351, 0.5697), (0.4167, 0.5336, 0.5737), (0.4117, 0.533, 0.5751), (0.4238, 0.5386, 0.5658), (0.4209, 0.5374, 0.5737), (0.4167, 0.5365, 0.579), (0.4117, 0.5362, 0.5808), (0.4238, 0.54, 0.5666), (0.4209, 0.54, 0.5751), (0.4167, 0.54, 0.5808), (0.4117, 0.54, 0.5828), (0.4238, 0.5415, 0.5658), (0.4209, 0.5427, 0.5737), (0.4167, 0.5435, 0.579), (0.4117, 0.5438, 0.5808), (0.4238, 0.5427, 0.5637), (0.4209, 0.5449, 0.5697), (0.4167, 0.5465, 0.5737), (0.4117, 0.547, 0.5751), (0.4238, 0.5435, 0.5604), (0.4209, 0.5465, 0.5637), (0.4167, 0.5484, 0.5658), (0.4117, 0.5491, 0.5666), (0.4248, 0.54, 0.5565), (0.4238, 0.5438, 0.5565), (0.4117, 0.5499, 0.5565), (0.4209, 0.547, 0.3836), (0.4167, 0.5491, 0.3836), (0.4238, 0.5435, 0.3798), (0.4209, 0.5465, 0.3765), (0.4167, 0.5484, 0.3743), (0.4117, 0.5491, 0.3736), (0.4238, 0.5427, 0.3765), (0.4209, 0.5449, 0.3705), (0.4167, 0.5465, 0.3665), (0.4117, 0.547, 0.365), (0.4238, 0.5415, 0.3743), (0.4209, 0.5427, 0.3665), (0.4167, 0.5435, 0.3612), (0.4117, 0.5438, 0.3593), (0.4238, 0.54, 0.3736), (0.4209, 0.54, 0.365), (0.4167, 0.54, 0.3593), (0.4117, 0.54, 0.3573), (0.4238, 0.5386, 0.3743), (0.4209, 0.5374, 0.3665), (0.4167, 0.5365, 0.3612), (0.4117, 0.5362, 0.3593), (0.4238, 0.5374, 0.3765), (0.4209, 0.5351, 0.3705), (0.4167, 0.5336, 0.3665), (0.4117, 0.533, 0.365), (0.4238, 0.5365, 0.3798), (0.4209, 0.5336, 0.3765), (0.4167, 0.5316, 0.3743), (0.4117, 0.5309, 0.3736), (0.4238, 0.5362, 0.3836), (0.4209, 0.533, 0.3836), (0.4167, 0.5309, 0.3836), (0.4117, 0.5302, 0.3836), (0.4238, 0.5365, 0.3875), (0.4209, 0.5336, 0.3907), (0.4167, 0.5316, 0.3929), (0.4117, 0.5309, 0.3937), (0.4238, 0.5374, 0.3907), (0.4209, 0.5351, 0.3968), (0.4167, 0.5336, 0.4008), (0.4117, 0.533, 0.4022), (0.4238, 0.5386, 0.3929), (0.4209, 0.5374, 0.4008), (0.4167, 0.5365, 0.4061), (0.4117, 0.5362, 0.4079), (0.4238, 0.54, 0.3937), (0.4209, 0.54, 0.4022), (0.4167, 0.54, 0.4079), (0.4117, 0.54, 0.4099), (0.4238, 0.5415, 0.3929), (0.4209, 0.5427, 0.4008), (0.4167, 0.5435, 0.4061), (0.4117, 0.5438, 0.4079), (0.4238, 0.5427, 0.3907), (0.4209, 0.5449, 0.3968), (0.4167, 0.5465, 0.4008), (0.4117, 0.547, 0.4022), (0.4238, 0.5435, 0.3875), (0.4209, 0.5465, 0.3907), (0.4167, 0.5484, 0.3929), (0.4117, 0.5491, 0.3937), (0.4248, 0.54, 0.3836), (0.4238, 0.5438, 0.3836), (0.4117, 0.5499, 0.3836), (-0.5685, 0.565, 0.1361), (-0.5827, 0.515, 0.1361), (-0.5685, 0.515, 0.1361), (-0.5827, 0.5, 0.7016), (-0.5827, 0.5, 0.1361), (-0.5827, 0.515, 0.7016), (-0.5685, -0.5, 0.5156), (-0.5685, -0.515, 0.5156), (-0.5685, 0.515, 0.7016), (-0.5685, -0.515, 0.4215), (-0.5685, 0.5, 0.1361), (-0.5685, 0.5, 0.7016), (-0.5827, 0.565, 0.4215), (-0.5685, 0.515, 0.4215), (-0.5827, 0.515, 0.4215), (-0.5685, 0.5, 0.3447), (-0.5827, 0.5, 0.3447), (-0.5685, 0.565, 0.3447), (-0.5827, 0.565, 0.3447), (-0.5685, 0.515, 0.3447), (-0.5827, 0.515, 0.3447), (-0.5685, 0.5525, 0.3447), (-0.5685, 0.5275, 0.3447), (-0.5827, 0.5275, 0.5975), (-0.5827, 0.5525, 0.5975), (-0.5827, 0.5525, 0.5156), (-0.5827, 0.5525, 0.4215), (-0.5827, 0.5525, 0.3447), (-0.5827, 0.5481, 0.5638), (-0.5827, 0.5416, 0.5931), (-0.5827, 0.5476, 0.575), (-0.5827, 0.5462, 0.5845), (-0.5827, 0.5441, 0.5908), (-0.5827, 0.5384, 0.5931), (-0.5827, 0.5319, 0.5638), (-0.5827, 0.5359, 0.5908), (-0.5827, 0.5338, 0.5845), (-0.5827, 0.5324, 0.575), (-0.5827, 0.5416, 0.52), (-0.5827, 0.5481, 0.5492), (-0.5827, 0.5441, 0.5222), (-0.5827, 0.5462, 0.5286), (-0.5827, 0.5476, 0.538), (-0.5827, 0.5319, 0.5492), (-0.5827, 0.5384, 0.52), (-0.5827, 0.5275, 0.5156), (-0.5827, 0.5324, 0.538), (-0.5827, 0.5338, 0.5286), (-0.5827, 0.5359, 0.5222), (-0.5827, 0.5481, 0.3899), (-0.5827, 0.5416, 0.4171), (-0.5827, 0.5476, 0.4003), (-0.5827, 0.5462, 0.4091), (-0.5827, 0.5441, 0.415), (-0.5827, 0.5384, 0.4171), (-0.5827, 0.5319, 0.3899), (-0.5827, 0.5275, 0.4215), (-0.5827, 0.5359, 0.415), (-0.5827, 0.5338, 0.4091), (-0.5827, 0.5324, 0.4003), (-0.5827, 0.5416, 0.3491), (-0.5827, 0.5481, 0.3763), (-0.5827, 0.5441, 0.3512), (-0.5827, 0.5462, 0.3571), (-0.5827, 0.5476, 0.3659), (-0.5827, 0.5319, 0.3763), (-0.5827, 0.5384, 0.3491), (-0.5827, 0.5275, 0.3447), (-0.5827, 0.5324, 0.3659), (-0.5827, 0.5338, 0.3571), (-0.5827, 0.5359, 0.3512), (-0.5685, 0.5525, 0.5975), (-0.5685, 0.5525, 0.4215), (-0.5685, 0.5481, 0.5638), (-0.5685, 0.5416, 0.5931), (-0.5685, 0.5476, 0.575), (-0.5685, 0.5462, 0.5845), (-0.5685, 0.5441, 0.5908), (-0.5685, 0.5384, 0.5931), (-0.5685, 0.5319, 0.5638), (-0.5685, 0.5359, 0.5908), (-0.5685, 0.5338, 0.5845), (-0.5685, 0.5324, 0.575), (-0.5685, 0.5416, 0.52), (-0.5685, 0.5481, 0.5492), (-0.5685, 0.5441, 0.5222), (-0.5685, 0.5462, 0.5286), (-0.5685, 0.5476, 0.538), (-0.5685, 0.5319, 0.5492), (-0.5685, 0.5384, 0.52), (-0.5685, 0.5324, 0.538), (-0.5685, 0.5338, 0.5286), (-0.5685, 0.5359, 0.5222), (-0.5685, 0.5481, 0.3899), (-0.5685, 0.5416, 0.4171), (-0.5685, 0.5476, 0.4003), (-0.5685, 0.5462, 0.4091), (-0.5685, 0.5441, 0.415), (-0.5685, 0.5384, 0.4171), (-0.5685, 0.5319, 0.3899), (-0.5685, 0.5275, 0.4215), (-0.5685, 0.5359, 0.415), (-0.5685, 0.5338, 0.4091), (-0.5685, 0.5324, 0.4003), (-0.5685, 0.5416, 0.3491), (-0.5685, 0.5481, 0.3763), (-0.5685, 0.5441, 0.3512), (-0.5685, 0.5462, 0.3571), (-0.5685, 0.5476, 0.3659), (-0.5685, 0.5319, 0.3763), (-0.5685, 0.5384, 0.3491), (-0.5685, 0.5324, 0.3659), (-0.5685, 0.5338, 0.3571), (-0.5685, 0.5359, 0.3512), (-0.5827, -0.5324, 0.4003), (-0.5827, -0.5338, 0.4091), (-0.5827, -0.5359, 0.415), (-0.5827, -0.5275, 0.4215), (-0.5827, -0.5319, 0.3899), (-0.5827, -0.5384, 0.4171), (-0.5827, -0.5441, 0.415), (-0.5827, -0.5462, 0.4091), (-0.5827, -0.5476, 0.4003), (-0.5827, -0.5416, 0.4171), (-0.5827, -0.5481, 0.3899), (-0.5827, -0.5359, 0.5222), (-0.5827, -0.5338, 0.5286), (-0.5827, -0.5324, 0.538), (-0.5827, -0.5384, 0.52), (-0.5827, -0.5319, 0.5492), (-0.5827, -0.5476, 0.538), (-0.5827, -0.5462, 0.5286), (-0.5827, -0.5441, 0.5222), (-0.5827, -0.5481, 0.5492), (-0.5827, -0.5416, 0.52), (-0.5827, -0.5324, 0.575), (-0.5827, -0.5338, 0.5845), (-0.5827, -0.5359, 0.5908), (-0.5827, -0.5319, 0.5638), (-0.5827, -0.5384, 0.5931), (-0.5827, -0.5441, 0.5908), (-0.5827, -0.5462, 0.5845), (-0.5827, -0.5476, 0.575), (-0.5827, -0.5416, 0.5931), (-0.5827, -0.5481, 0.5638), (-0.5827, -0.5525, 0.4215), (-0.5827, -0.5525, 0.5975), (-0.5685, -0.5359, 0.3512), (-0.5685, -0.5338, 0.3571), (-0.5685, -0.5324, 0.3659), (-0.5685, -0.5275, 0.3447), (-0.5685, -0.5384, 0.3491), (-0.5685, -0.5319, 0.3763), (-0.5685, -0.5476, 0.3659), (-0.5685, -0.5462, 0.3571), (-0.5685, -0.5441, 0.3512), (-0.5685, -0.5481, 0.3763), (-0.5685, -0.5416, 0.3491), (-0.5685, -0.5324, 0.4003), (-0.5685, -0.5338, 0.4091), (-0.5685, -0.5359, 0.415), (-0.5685, -0.5275, 0.4215), (-0.5685, -0.5319, 0.3899), (-0.5685, -0.5384, 0.4171), (-0.5685, -0.5441, 0.415), (-0.5685, -0.5462, 0.4091), (-0.5685, -0.5476, 0.4003), (-0.5685, -0.5416, 0.4171), (-0.5685, -0.5481, 0.3899), (-0.5685, -0.5359, 0.5222), (-0.5685, -0.5338, 0.5286), (-0.5685, -0.5324, 0.538), (-0.5685, -0.5275, 0.5156), (-0.5685, -0.5384, 0.52), (-0.5685, -0.5319, 0.5492), (-0.5685, -0.5476, 0.538), (-0.5685, -0.5462, 0.5286), (-0.5685, -0.5441, 0.5222), (-0.5685, -0.5481, 0.5492), (-0.5685, -0.5416, 0.52), (-0.5685, -0.5324, 0.575), (-0.5685, -0.5338, 0.5845), (-0.5685, -0.5359, 0.5908), (-0.5685, -0.5319, 0.5638), (-0.5685, -0.5384, 0.5931), (-0.5685, -0.5441, 0.5908), (-0.5685, -0.5462, 0.5845), (-0.5685, -0.5476, 0.575), (-0.5685, -0.5416, 0.5931), (-0.5685, -0.5481, 0.5638), (-0.5685, -0.5525, 0.3447), (-0.5685, -0.5525, 0.4215), (-0.5685, -0.5525, 0.5156), (-0.5685, -0.5525, 0.5975), (-0.5685, -0.5275, 0.5975), (-0.5827, -0.5275, 0.3447), (-0.5827, -0.5525, 0.3447), (-0.5685, -0.515, 0.3447), (-0.5827, -0.515, 0.3447), (-0.5685, -0.565, 0.3447), (-0.5827, -0.565, 0.3447), (-0.5685, -0.5, 0.3447), (-0.5827, -0.5, 0.3447), (-0.5685, -0.515, 0.4215), (-0.5827, -0.515, 0.4215), (-0.5685, -0.565, 0.4215), (-0.5827, -0.5, 0.7016), (-0.5827, -0.5, 0.1361), (-0.5827, -0.515, 0.7016), (-0.5685, -0.515, 0.7016), (-0.5685, -0.5, 0.1361), (-0.5685, -0.5, 0.7016), (-0.5827, -0.515, 0.1361), (-0.5685, -0.515, 0.1361), (-0.5827, -0.565, 0.1361), (-0.5827, -0.565, 0.7016), (-0.5685, -0.565, 0.1361), (-0.5685, -0.565, 0.7016), (-0.5685, -0.5525, 0.1361), (-0.5827, -0.5525, 0.1361), (-0.5827, -0.5525, 0.7016), (-0.5685, -0.5525, 0.7016), (-0.5685, -0.5275, 0.1361), (-0.5685, -0.5275, 0.7016), (-0.5827, -0.5275, 0.1361), (-0.5827, -0.5275, 0.7016), (-0.5827, -0.5, 0.5975), (-0.5685, -0.5, 0.5975), (-0.5827, -0.565, 0.5975), (-0.5685, -0.565, 0.5975), (-0.5827, -0.515, 0.5975), (-0.5685, -0.515, 0.5975), (-0.5827, -0.5275, 0.5975), (-0.5827, -0.5, 0.5156), (-0.5685, -0.5, 0.5156), (-0.5827, -0.565, 0.5156), (-0.5685, -0.565, 0.5156), (-0.5827, -0.515, 0.5156), (-0.5685, -0.515, 0.5156), (-0.5827, -0.5525, 0.5156), (-0.5827, -0.5275, 0.5156), (-0.5827, -0.5, 0.4215), (-0.5685, -0.5, 0.4215), (-0.5827, -0.565, 0.4215), (-0.5827, -0.5416, 0.3491), (-0.5827, -0.5481, 0.3763), (-0.5827, -0.5441, 0.3512), (-0.5827, -0.5462, 0.3571), (-0.5827, -0.5476, 0.3659), (-0.5827, -0.5319, 0.3763), (-0.5827, -0.5384, 0.3491), (-0.5827, -0.5324, 0.3659), (-0.5827, -0.5338, 0.3571), (-0.5827, -0.5359, 0.3512), (-0.5494, -0.533, 0.5565), (-0.5537, -0.5309, 0.5565), (-0.5466, -0.5365, 0.5527), (-0.5494, -0.5336, 0.5494), (-0.5537, -0.5316, 0.5472), (-0.5587, -0.5309, 0.5465), (-0.5466, -0.5373, 0.5494), (-0.5494, -0.5351, 0.5434), (-0.5537, -0.5336, 0.5394), (-0.5587, -0.533, 0.5379), (-0.5466, -0.5386, 0.5472), (-0.5494, -0.5373, 0.5394), (-0.5537, -0.5365, 0.5341), (-0.5587, -0.5362, 0.5322), (-0.5466, -0.54, 0.5465), (-0.5494, -0.54, 0.5379), (-0.5537, -0.54, 0.5322), (-0.5587, -0.54, 0.5302), (-0.5466, -0.5414, 0.5472), (-0.5494, -0.5427, 0.5394), (-0.5537, -0.5435, 0.5341), (-0.5587, -0.5438, 0.5322), (-0.5466, -0.5427, 0.5494), (-0.5494, -0.5449, 0.5434), (-0.5537, -0.5464, 0.5394), (-0.5587, -0.547, 0.5379), (-0.5466, -0.5435, 0.5527), (-0.5494, -0.5464, 0.5494), (-0.5537, -0.5484, 0.5472), (-0.5587, -0.5491, 0.5465), (-0.5466, -0.5438, 0.5565), (-0.5494, -0.547, 0.5565), (-0.5537, -0.5491, 0.5565), (-0.5587, -0.5499, 0.5565), (-0.5466, -0.5435, 0.5604), (-0.5494, -0.5464, 0.5637), (-0.5537, -0.5484, 0.5658), (-0.5587, -0.5491, 0.5666), (-0.5466, -0.5427, 0.5637), (-0.5494, -0.5449, 0.5697), (-0.5537, -0.5464, 0.5737), (-0.5587, -0.547, 0.5751), (-0.5466, -0.5414, 0.5658), (-0.5494, -0.5427, 0.5737), (-0.5537, -0.5435, 0.579), (-0.5587, -0.5438, 0.5808), (-0.5466, -0.54, 0.5666), (-0.5494, -0.54, 0.5751), (-0.5537, -0.54, 0.5808), (-0.5587, -0.54, 0.5828), (-0.5466, -0.5386, 0.5658), (-0.5494, -0.5373, 0.5737), (-0.5537, -0.5365, 0.579), (-0.5587, -0.5362, 0.5808), (-0.5466, -0.5373, 0.5637), (-0.5494, -0.5351, 0.5697), (-0.5537, -0.5336, 0.5737), (-0.5587, -0.533, 0.5751), (-0.5466, -0.5365, 0.5604), (-0.5494, -0.5336, 0.5637), (-0.5537, -0.5316, 0.5658), (-0.5587, -0.5309, 0.5666), (-0.5456, -0.54, 0.5565), (-0.5466, -0.5362, 0.5565), (-0.5587, -0.5301, 0.5565), (-0.5494, -0.533, 0.3836), (-0.5537, -0.5309, 0.3836), (-0.5466, -0.5365, 0.3798), (-0.5494, -0.5336, 0.3765), (-0.5537, -0.5316, 0.3743), (-0.5587, -0.5309, 0.3736), (-0.5466, -0.5373, 0.3765), (-0.5494, -0.5351, 0.3705), (-0.5537, -0.5336, 0.3665), (-0.5587, -0.533, 0.365), (-0.5466, -0.5386, 0.3743), (-0.5494, -0.5373, 0.3665), (-0.5537, -0.5365, 0.3612), (-0.5587, -0.5362, 0.3593), (-0.5466, -0.54, 0.3736), (-0.5494, -0.54, 0.365), (-0.5537, -0.54, 0.3593), (-0.5587, -0.54, 0.3573), (-0.5466, -0.5414, 0.3743), (-0.5494, -0.5427, 0.3665), (-0.5537, -0.5435, 0.3612), (-0.5587, -0.5438, 0.3593), (-0.5466, -0.5427, 0.3765), (-0.5494, -0.5449, 0.3705), (-0.5537, -0.5464, 0.3665), (-0.5587, -0.547, 0.365), (-0.5466, -0.5435, 0.3798), (-0.5494, -0.5464, 0.3765), (-0.5537, -0.5484, 0.3743), (-0.5587, -0.5491, 0.3736), (-0.5466, -0.5438, 0.3836), (-0.5494, -0.547, 0.3836), (-0.5537, -0.5491, 0.3836), (-0.5587, -0.5499, 0.3836), (-0.5466, -0.5435, 0.3875), (-0.5494, -0.5464, 0.3907), (-0.5537, -0.5484, 0.3929), (-0.5587, -0.5491, 0.3937), (-0.5466, -0.5427, 0.3907), (-0.5494, -0.5449, 0.3968), (-0.5537, -0.5464, 0.4008), (-0.5587, -0.547, 0.4022), (-0.5466, -0.5414, 0.3929), (-0.5494, -0.5427, 0.4008), (-0.5537, -0.5435, 0.4061), (-0.5587, -0.5438, 0.4079), (-0.5466, -0.54, 0.3937), (-0.5494, -0.54, 0.4022), (-0.5537, -0.54, 0.4079), (-0.5587, -0.54, 0.4099), (-0.5466, -0.5386, 0.3929), (-0.5494, -0.5373, 0.4008), (-0.5537, -0.5365, 0.4061), (-0.5587, -0.5362, 0.4079), (-0.5466, -0.5373, 0.3907), (-0.5494, -0.5351, 0.3968), (-0.5537, -0.5336, 0.4008), (-0.5587, -0.533, 0.4022), (-0.5466, -0.5365, 0.3875), (-0.5494, -0.5336, 0.3907), (-0.5537, -0.5316, 0.3929), (-0.5587, -0.5309, 0.3937), (-0.5456, -0.54, 0.3836), (-0.5466, -0.5362, 0.3836), (-0.5587, -0.5301, 0.3836), (-0.5494, 0.548, 0.5565), (-0.5537, 0.5501, 0.5565), (-0.5466, 0.5445, 0.5527), (-0.5494, 0.5474, 0.5494), (-0.5537, 0.5494, 0.5472), (-0.5587, 0.5501, 0.5465), (-0.5466, 0.5437, 0.5494), (-0.5494, 0.5459, 0.5434), (-0.5537, 0.5474, 0.5394), (-0.5587, 0.548, 0.5379), (-0.5466, 0.5424, 0.5472), (-0.5494, 0.5437, 0.5394), (-0.5537, 0.5445, 0.5341), (-0.5587, 0.5448, 0.5322), (-0.5466, 0.541, 0.5465), (-0.5494, 0.541, 0.5379), (-0.5537, 0.541, 0.5322), (-0.5587, 0.541, 0.5302), (-0.5466, 0.5396, 0.5472), (-0.5494, 0.5383, 0.5394), (-0.5537, 0.5375, 0.5341), (-0.5587, 0.5372, 0.5322), (-0.5466, 0.5383, 0.5494), (-0.5494, 0.5361, 0.5434), (-0.5537, 0.5346, 0.5394), (-0.5587, 0.534, 0.5379), (-0.5466, 0.5375, 0.5527), (-0.5494, 0.5346, 0.5494), (-0.5537, 0.5326, 0.5472), (-0.5587, 0.5319, 0.5465), (-0.5466, 0.5372, 0.5565), (-0.5494, 0.534, 0.5565), (-0.5537, 0.5319, 0.5565), (-0.5587, 0.5311, 0.5565), (-0.5466, 0.5375, 0.5604), (-0.5494, 0.5346, 0.5637), (-0.5537, 0.5326, 0.5658), (-0.5587, 0.5319, 0.5666), (-0.5466, 0.5383, 0.5637), (-0.5494, 0.5361, 0.5697), (-0.5537, 0.5346, 0.5737), (-0.5587, 0.534, 0.5751), (-0.5466, 0.5396, 0.5658), (-0.5494, 0.5383, 0.5737), (-0.5537, 0.5375, 0.579), (-0.5587, 0.5372, 0.5808), (-0.5466, 0.541, 0.5666), (-0.5494, 0.541, 0.5751), (-0.5537, 0.541, 0.5808), (-0.5587, 0.541, 0.5828), (-0.5466, 0.5424, 0.5658), (-0.5494, 0.5437, 0.5737), (-0.5537, 0.5445, 0.579), (-0.5587, 0.5448, 0.5808), (-0.5466, 0.5437, 0.5637), (-0.5494, 0.5459, 0.5697), (-0.5537, 0.5474, 0.5737), (-0.5587, 0.548, 0.5751), (-0.5466, 0.5445, 0.5604), (-0.5494, 0.5474, 0.5637), (-0.5537, 0.5494, 0.5658), (-0.5587, 0.5501, 0.5666), (-0.5456, 0.541, 0.5565), (-0.5466, 0.5448, 0.5565), (-0.5587, 0.5509, 0.5565), (-0.5494, 0.548, 0.3836), (-0.5537, 0.5501, 0.3836), (-0.5466, 0.5445, 0.3798), (-0.5494, 0.5474, 0.3765), (-0.5537, 0.5494, 0.3743), (-0.5587, 0.5501, 0.3736), (-0.5466, 0.5437, 0.3765), (-0.5494, 0.5459, 0.3705), (-0.5537, 0.5474, 0.3665), (-0.5587, 0.548, 0.365), (-0.5466, 0.5424, 0.3743), (-0.5494, 0.5437, 0.3665), (-0.5537, 0.5445, 0.3612), (-0.5587, 0.5448, 0.3593), (-0.5466, 0.541, 0.3736), (-0.5494, 0.541, 0.365), (-0.5537, 0.541, 0.3593), (-0.5587, 0.541, 0.3573), (-0.5466, 0.5396, 0.3743), (-0.5494, 0.5383, 0.3665), (-0.5537, 0.5375, 0.3612), (-0.5587, 0.5372, 0.3593), (-0.5466, 0.5383, 0.3765), (-0.5494, 0.5361, 0.3705), (-0.5537, 0.5346, 0.3665), (-0.5587, 0.534, 0.365), (-0.5466, 0.5375, 0.3798), (-0.5494, 0.5346, 0.3765), (-0.5537, 0.5326, 0.3743), (-0.5587, 0.5319, 0.3736), (-0.5466, 0.5372, 0.3836), (-0.5494, 0.534, 0.3836), (-0.5537, 0.5319, 0.3836), (-0.5587, 0.5311, 0.3836), (-0.5466, 0.5375, 0.3875), (-0.5494, 0.5346, 0.3907), (-0.5537, 0.5326, 0.3929), (-0.5587, 0.5319, 0.3937), (-0.5466, 0.5383, 0.3907), (-0.5494, 0.5361, 0.3968), (-0.5537, 0.5346, 0.4008), (-0.5587, 0.534, 0.4022), (-0.5466, 0.5396, 0.3929), (-0.5494, 0.5383, 0.4008), (-0.5537, 0.5375, 0.4061), (-0.5587, 0.5372, 0.4079), (-0.5466, 0.541, 0.3937), (-0.5494, 0.541, 0.4022), (-0.5537, 0.541, 0.4079), (-0.5587, 0.541, 0.4099), (-0.5466, 0.5424, 0.3929), (-0.5494, 0.5437, 0.4008), (-0.5537, 0.5445, 0.4061), (-0.5587, 0.5448, 0.4079), (-0.5466, 0.5437, 0.3907), (-0.5494, 0.5459, 0.3968), (-0.5537, 0.5474, 0.4008), (-0.5587, 0.548, 0.4022), (-0.5466, 0.5445, 0.3875), (-0.5494, 0.5474, 0.3907), (-0.5537, 0.5494, 0.3929), (-0.5587, 0.5501, 0.3937), (-0.5456, 0.541, 0.3836), (-0.5466, 0.5448, 0.3836), (-0.5587, 0.5509, 0.3836)], [], [(40, 7, 2, 42), (3, 178, 179, 0), (5, 4, 20, 8), (3, 0, 13, 12), (41, 46, 9, 10), (2, 7, 10, 9), (20, 4, 15, 22), (601, 185, 213, 602), (12, 13, 21, 181), (0, 179, 21, 13), (2, 9, 14, 18), (178, 3, 12, 181), (43, 18, 14, 47), (17, 19, 180, 176), (179, 178, 19, 17), (42, 2, 18, 43), (21, 179, 17, 176), (178, 181, 180, 19), (35, 34, 29, 31), (184, 25, 27, 182), (21, 176, 27, 25), (180, 181, 184, 182), (74, 28, 30, 75), (81, 35, 31, 45), (78, 33, 28, 74), (33, 32, 30, 28), (38, 36, 32, 33), (79, 38, 33, 78), (80, 37, 35, 81), (37, 39, 34, 35), (14, 9, 39, 37), (47, 14, 37, 80), (76, 20, 38, 79), (20, 22, 36, 38), (9, 46, 49, 39), (57, 47, 80, 102), (39, 49, 129, 34), (34, 129, 44, 29), (82, 81, 45, 55), (29, 44, 45, 31), (52, 42, 43, 53), (53, 43, 47, 57), (600, 183, 270, 599), (585, 56, 46, 41), (584, 40, 42, 52), (60, 584, 52, 62), (587, 66, 56, 585), (63, 53, 57, 67), (62, 52, 53, 63), (83, 82, 55, 65), (113, 102, 82, 83), (67, 57, 102, 113), (46, 56, 59, 49), (129, 58, 54, 44), (44, 54, 55, 45), (183, 207, 271, 270), (77, 67, 113, 124), (84, 118, 106, 83), (84, 83, 65, 75), (72, 62, 63, 73), (73, 63, 67, 77), (71, 76, 66, 587), (70, 60, 62, 72), (56, 66, 161, 59), (59, 161, 131, 58), (58, 131, 64, 54), (54, 64, 65, 55), (270, 271, 303, 578), (5, 70, 72, 4), (8, 20, 76, 71), (15, 73, 77, 22), (4, 72, 73, 15), (32, 84, 75, 30), (36, 124, 84, 32), (22, 77, 124, 36), (66, 76, 79, 161), (131, 78, 74, 64), (64, 74, 75, 65), (599, 270, 578, 595), (102, 101, 95, 82), (82, 96, 85, 81), (113, 112, 122, 124), (83, 107, 111, 113), (80, 91, 100, 102), (81, 86, 90, 80), (124, 123, 117, 84), (85, 87, 81), (87, 88, 81), (88, 89, 81), (89, 86, 81), (90, 92, 80), (92, 93, 80), (93, 94, 80), (94, 91, 80), (95, 97, 82), (97, 98, 82), (98, 99, 82), (99, 96, 82), (100, 103, 102), (103, 104, 102), (104, 105, 102), (105, 101, 102), (106, 108, 83), (108, 109, 83), (109, 110, 83), (110, 107, 83), (111, 114, 113), (114, 115, 113), (115, 116, 113), (116, 112, 113), (117, 119, 84), (119, 120, 84), (120, 121, 84), (121, 118, 84), (122, 125, 124), (125, 126, 124), (126, 127, 124), (127, 123, 124), (78, 131, 154, 166), (59, 58, 143, 149), (58, 129, 133, 144), (161, 79, 170, 160), (131, 161, 159, 155), (49, 59, 148, 139), (129, 49, 138, 134), (79, 78, 165, 171), (133, 129, 135), (135, 129, 136), (136, 129, 137), (137, 129, 134), (138, 49, 140), (140, 49, 141), (141, 49, 142), (142, 49, 139), (143, 58, 145), (145, 58, 146), (146, 58, 147), (147, 58, 144), (148, 59, 151), (151, 59, 152), (152, 59, 153), (153, 59, 149), (154, 131, 156), (156, 131, 157), (157, 131, 158), (158, 131, 155), (159, 161, 162), (162, 161, 163), (163, 161, 164), (164, 161, 160), (165, 78, 167), (167, 78, 168), (168, 78, 169), (169, 78, 166), (170, 79, 173), (173, 79, 174), (174, 79, 175), (175, 79, 171), (108, 156, 157, 109), (109, 157, 158, 110), (110, 158, 155, 107), (107, 155, 159, 111), (111, 159, 162, 114), (114, 162, 163, 115), (115, 163, 164, 116), (116, 164, 160, 112), (112, 160, 170, 122), (122, 170, 173, 125), (125, 173, 174, 126), (126, 174, 175, 127), (127, 175, 171, 123), (123, 171, 165, 117), (117, 165, 167, 119), (119, 167, 168, 120), (120, 168, 169, 121), (121, 169, 166, 118), (118, 166, 154, 106), (106, 154, 156, 108), (87, 135, 136, 88), (88, 136, 137, 89), (89, 137, 134, 86), (86, 134, 138, 90), (90, 138, 140, 92), (92, 140, 141, 93), (93, 141, 142, 94), (94, 142, 139, 91), (91, 139, 148, 100), (100, 148, 151, 103), (103, 151, 152, 104), (104, 152, 153, 105), (105, 153, 149, 101), (101, 149, 143, 95), (95, 143, 145, 97), (97, 145, 146, 98), (98, 146, 147, 99), (99, 147, 144, 96), (96, 144, 133, 85), (85, 133, 135, 87), (194, 179, 21, 198), (223, 189, 25, 196), (274, 187, 182, 216), (221, 192, 187, 274), (222, 191, 189, 223), (198, 21, 191, 222), (218, 180, 192, 221), (176, 197, 200, 193), (205, 198, 222, 244), (193, 200, 199, 188), (188, 199, 195, 27), (224, 223, 196, 203), (201, 194, 198, 205), (208, 201, 205, 212), (225, 224, 203, 210), (255, 244, 224, 225), (212, 205, 244, 255), (197, 204, 292, 200), (199, 206, 202, 195), (219, 212, 255, 266), (226, 260, 248, 225), (226, 225, 210, 217), (215, 208, 212, 219), (204, 211, 214, 292), (292, 214, 273, 206), (206, 273, 209, 202), (178, 215, 219, 181), (186, 226, 217, 184), (190, 266, 226, 186), (181, 219, 266, 190), (211, 218, 221, 214), (273, 274, 216, 209), (244, 243, 237, 224), (224, 238, 227, 223), (255, 254, 264, 266), (225, 249, 253, 255), (222, 233, 242, 244), (223, 228, 232, 222), (266, 265, 259, 226), (227, 229, 223), (229, 230, 223), (230, 231, 223), (231, 228, 223), (232, 234, 222), (234, 235, 222), (235, 236, 222), (236, 233, 222), (237, 239, 224), (239, 240, 224), (240, 241, 224), (241, 238, 224), (242, 245, 244), (245, 246, 244), (246, 247, 244), (247, 243, 244), (248, 250, 225), (250, 251, 225), (251, 252, 225), (252, 249, 225), (253, 256, 255), (256, 257, 255), (257, 258, 255), (258, 254, 255), (259, 261, 226), (261, 262, 226), (262, 263, 226), (263, 260, 226), (264, 267, 266), (267, 268, 266), (268, 269, 266), (269, 265, 266), (274, 273, 296, 308), (292, 206, 285, 291), (206, 199, 275, 286), (214, 221, 312, 302), (273, 214, 301, 297), (200, 292, 290, 281), (199, 200, 280, 276), (221, 274, 307, 313), (275, 199, 277), (277, 199, 278), (278, 199, 279), (279, 199, 276), (280, 200, 282), (282, 200, 283), (283, 200, 284), (284, 200, 281), (285, 206, 287), (287, 206, 288), (288, 206, 289), (289, 206, 286), (290, 292, 293), (293, 292, 294), (294, 292, 295), (295, 292, 291), (296, 273, 298), (298, 273, 299), (299, 273, 300), (300, 273, 297), (301, 214, 304), (304, 214, 305), (305, 214, 306), (306, 214, 302), (307, 274, 309), (309, 274, 310), (310, 274, 311), (311, 274, 308), (312, 221, 315), (315, 221, 316), (316, 221, 317), (317, 221, 313), (250, 298, 299, 251), (251, 299, 300, 252), (252, 300, 297, 249), (249, 297, 301, 253), (253, 301, 304, 256), (256, 304, 305, 257), (257, 305, 306, 258), (258, 306, 302, 254), (254, 302, 312, 264), (264, 312, 315, 267), (267, 315, 316, 268), (268, 316, 317, 269), (269, 317, 313, 265), (265, 313, 307, 259), (259, 307, 309, 261), (261, 309, 310, 262), (262, 310, 311, 263), (263, 311, 308, 260), (260, 308, 296, 248), (248, 296, 298, 250), (229, 277, 278, 230), (230, 278, 279, 231), (231, 279, 276, 228), (228, 276, 280, 232), (232, 280, 282, 234), (234, 282, 283, 235), (235, 283, 284, 236), (236, 284, 281, 233), (233, 281, 290, 242), (242, 290, 293, 245), (245, 293, 294, 246), (246, 294, 295, 247), (247, 295, 291, 243), (243, 291, 285, 237), (237, 285, 287, 239), (239, 287, 288, 240), (240, 288, 289, 241), (241, 289, 286, 238), (238, 286, 275, 227), (227, 275, 277, 229), (319, 318, 321, 322), (381, 380, 320), (382, 319, 322, 323), (318, 381, 320, 321), (322, 321, 325, 326), (320, 380, 324), (323, 322, 326, 327), (321, 320, 324, 325), (327, 326, 330, 331), (325, 324, 328, 329), (326, 325, 329, 330), (324, 380, 328), (329, 328, 332, 333), (330, 329, 333, 334), (328, 380, 332), (331, 330, 334, 335), (334, 333, 337, 338), (332, 380, 336), (335, 334, 338, 339), (333, 332, 336, 337), (336, 380, 340), (339, 338, 342, 343), (337, 336, 340, 341), (338, 337, 341, 342), (343, 342, 346, 347), (341, 340, 344, 345), (342, 341, 345, 346), (340, 380, 344), (346, 345, 349, 350), (344, 380, 348), (347, 346, 350, 351), (345, 344, 348, 349), (350, 349, 353, 354), (348, 380, 352), (351, 350, 354, 355), (349, 348, 352, 353), (355, 354, 358, 359), (353, 352, 356, 357), (354, 353, 357, 358), (352, 380, 356), (359, 358, 362, 363), (357, 356, 360, 361), (358, 357, 361, 362), (356, 380, 360), (362, 361, 365, 366), (360, 380, 364), (363, 362, 366, 367), (361, 360, 364, 365), (366, 365, 369, 370), (364, 380, 368), (367, 366, 370, 371), (365, 364, 368, 369), (371, 370, 374, 375), (369, 368, 372, 373), (370, 369, 373, 374), (368, 380, 372), (373, 372, 376, 377), (374, 373, 377, 378), (372, 380, 376), (375, 374, 378, 379), (378, 377, 318, 319), (376, 380, 381), (379, 378, 319, 382), (377, 376, 381, 318), (384, 383, 386, 387), (446, 445, 385), (447, 384, 387, 388), (383, 446, 385, 386), (387, 386, 390, 391), (385, 445, 389), (388, 387, 391, 392), (386, 385, 389, 390), (392, 391, 395, 396), (390, 389, 393, 394), (391, 390, 394, 395), (389, 445, 393), (394, 393, 397, 398), (395, 394, 398, 399), (393, 445, 397), (396, 395, 399, 400), (399, 398, 402, 403), (397, 445, 401), (400, 399, 403, 404), (398, 397, 401, 402), (401, 445, 405), (404, 403, 407, 408), (402, 401, 405, 406), (403, 402, 406, 407), (408, 407, 411, 412), (406, 405, 409, 410), (407, 406, 410, 411), (405, 445, 409), (411, 410, 414, 415), (409, 445, 413), (412, 411, 415, 416), (410, 409, 413, 414), (415, 414, 418, 419), (413, 445, 417), (416, 415, 419, 420), (414, 413, 417, 418), (420, 419, 423, 424), (418, 417, 421, 422), (419, 418, 422, 423), (417, 445, 421), (424, 423, 427, 428), (422, 421, 425, 426), (423, 422, 426, 427), (421, 445, 425), (427, 426, 430, 431), (425, 445, 429), (428, 427, 431, 432), (426, 425, 429, 430), (431, 430, 434, 435), (429, 445, 433), (432, 431, 435, 436), (430, 429, 433, 434), (436, 435, 439, 440), (434, 433, 437, 438), (435, 434, 438, 439), (433, 445, 437), (438, 437, 441, 442), (439, 438, 442, 443), (437, 445, 441), (440, 439, 443, 444), (443, 442, 383, 384), (441, 445, 446), (444, 443, 384, 447), (442, 441, 446, 383), (449, 448, 451, 452), (511, 510, 450), (512, 449, 452, 453), (448, 511, 450, 451), (452, 451, 455, 456), (450, 510, 454), (453, 452, 456, 457), (451, 450, 454, 455), (457, 456, 460, 461), (455, 454, 458, 459), (456, 455, 459, 460), (454, 510, 458), (459, 458, 462, 463), (460, 459, 463, 464), (458, 510, 462), (461, 460, 464, 465), (464, 463, 467, 468), (462, 510, 466), (465, 464, 468, 469), (463, 462, 466, 467), (466, 510, 470), (469, 468, 472, 473), (467, 466, 470, 471), (468, 467, 471, 472), (473, 472, 476, 477), (471, 470, 474, 475), (472, 471, 475, 476), (470, 510, 474), (476, 475, 479, 480), (474, 510, 478), (477, 476, 480, 481), (475, 474, 478, 479), (480, 479, 483, 484), (478, 510, 482), (481, 480, 484, 485), (479, 478, 482, 483), (485, 484, 488, 489), (483, 482, 486, 487), (484, 483, 487, 488), (482, 510, 486), (489, 488, 492, 493), (487, 486, 490, 491), (488, 487, 491, 492), (486, 510, 490), (492, 491, 495, 496), (490, 510, 494), (493, 492, 496, 497), (491, 490, 494, 495), (496, 495, 499, 500), (494, 510, 498), (497, 496, 500, 501), (495, 494, 498, 499), (501, 500, 504, 505), (499, 498, 502, 503), (500, 499, 503, 504), (498, 510, 502), (503, 502, 506, 507), (504, 503, 507, 508), (502, 510, 506), (505, 504, 508, 509), (508, 507, 448, 449), (506, 510, 511), (509, 508, 449, 512), (507, 506, 511, 448), (514, 513, 516, 517), (576, 575, 515), (577, 514, 517, 518), (513, 576, 515, 516), (517, 516, 520, 521), (515, 575, 519), (518, 517, 521, 522), (516, 515, 519, 520), (522, 521, 525, 526), (520, 519, 523, 524), (521, 520, 524, 525), (519, 575, 523), (524, 523, 527, 528), (525, 524, 528, 529), (523, 575, 527), (526, 525, 529, 530), (529, 528, 532, 533), (527, 575, 531), (530, 529, 533, 534), (528, 527, 531, 532), (531, 575, 535), (534, 533, 537, 538), (532, 531, 535, 536), (533, 532, 536, 537), (538, 537, 541, 542), (536, 535, 539, 540), (537, 536, 540, 541), (535, 575, 539), (541, 540, 544, 545), (539, 575, 543), (542, 541, 545, 546), (540, 539, 543, 544), (545, 544, 548, 549), (543, 575, 547), (546, 545, 549, 550), (544, 543, 547, 548), (550, 549, 553, 554), (548, 547, 551, 552), (549, 548, 552, 553), (547, 575, 551), (554, 553, 557, 558), (552, 551, 555, 556), (553, 552, 556, 557), (551, 575, 555), (557, 556, 560, 561), (555, 575, 559), (558, 557, 561, 562), (556, 555, 559, 560), (561, 560, 564, 565), (559, 575, 563), (562, 561, 565, 566), (560, 559, 563, 564), (566, 565, 569, 570), (564, 563, 567, 568), (565, 564, 568, 569), (563, 575, 567), (568, 567, 571, 572), (569, 568, 572, 573), (567, 575, 571), (570, 569, 573, 574), (573, 572, 513, 514), (571, 575, 576), (574, 573, 514, 577), (572, 571, 576, 513), (70, 5, 8, 71), (7, 40, 41, 10), (40, 584, 585, 41), (584, 60, 587, 585), (60, 70, 71, 587), (602, 213, 272, 130), (595, 578, 303, 596), (213, 220, 314, 272), (172, 589, 581, 150), (150, 581, 583, 69), (589, 586, 583, 581), (580, 588, 582, 579), (185, 177, 220, 213), (583, 586, 177, 185), (69, 583, 185, 601), (597, 580, 183, 600), (580, 579, 207, 183), (586, 128, 68, 177), (24, 69, 601, 623), (177, 68, 649, 220), (220, 649, 132, 314), (603, 602, 130, 48), (314, 132, 130, 272), (61, 172, 150, 51), (51, 150, 69, 24), (6, 51, 24, 592), (11, 61, 51, 6), (604, 603, 48, 590), (634, 623, 603, 604), (592, 24, 623, 634), (128, 26, 16, 68), (649, 23, 50, 132), (132, 50, 48, 130), (598, 592, 634, 645), (605, 639, 627, 604), (605, 604, 590, 596), (593, 11, 6, 594), (594, 6, 592, 598), (26, 591, 678, 16), (16, 678, 650, 23), (23, 650, 1, 50), (50, 1, 590, 48), (582, 594, 598, 579), (588, 593, 594, 582), (271, 605, 596, 303), (207, 645, 605, 271), (579, 598, 645, 207), (591, 597, 600, 678), (650, 599, 595, 1), (1, 595, 596, 590), (623, 622, 616, 603), (603, 617, 606, 602), (634, 633, 643, 645), (604, 628, 632, 634), (601, 612, 621, 623), (602, 607, 611, 601), (645, 644, 638, 605), (606, 608, 602), (608, 609, 602), (609, 610, 602), (610, 607, 602), (611, 613, 601), (613, 614, 601), (614, 615, 601), (615, 612, 601), (616, 618, 603), (618, 619, 603), (619, 620, 603), (620, 617, 603), (621, 624, 623), (624, 625, 623), (625, 626, 623), (626, 622, 623), (627, 629, 604), (629, 630, 604), (630, 631, 604), (631, 628, 604), (632, 635, 634), (635, 636, 634), (636, 637, 634), (637, 633, 634), (638, 640, 605), (640, 641, 605), (641, 642, 605), (642, 639, 605), (643, 646, 645), (646, 647, 645), (647, 648, 645), (648, 644, 645), (599, 650, 671, 683), (16, 23, 661, 667), (23, 649, 651, 662), (678, 600, 687, 677), (650, 678, 676, 672), (68, 16, 666, 657), (649, 68, 656, 652), (600, 599, 682, 688), (651, 649, 653), (653, 649, 654), (654, 649, 655), (655, 649, 652), (656, 68, 658), (658, 68, 659), (659, 68, 660), (660, 68, 657), (661, 23, 663), (663, 23, 664), (664, 23, 665), (665, 23, 662), (666, 16, 668), (668, 16, 669), (669, 16, 670), (670, 16, 667), (671, 650, 673), (673, 650, 674), (674, 650, 675), (675, 650, 672), (676, 678, 679), (679, 678, 680), (680, 678, 681), (681, 678, 677), (682, 599, 684), (684, 599, 685), (685, 599, 686), (686, 599, 683), (687, 600, 689), (689, 600, 690), (690, 600, 691), (691, 600, 688), (629, 673, 674, 630), (630, 674, 675, 631), (631, 675, 672, 628), (628, 672, 676, 632), (632, 676, 679, 635), (635, 679, 680, 636), (636, 680, 681, 637), (637, 681, 677, 633), (633, 677, 687, 643), (643, 687, 689, 646), (646, 689, 690, 647), (647, 690, 691, 648), (648, 691, 688, 644), (644, 688, 682, 638), (638, 682, 684, 640), (640, 684, 685, 641), (641, 685, 686, 642), (642, 686, 683, 639), (639, 683, 671, 627), (627, 671, 673, 629), (608, 653, 654, 609), (609, 654, 655, 610), (610, 655, 652, 607), (607, 652, 656, 611), (611, 656, 658, 613), (613, 658, 659, 614), (614, 659, 660, 615), (615, 660, 657, 612), (612, 657, 666, 621), (621, 666, 668, 624), (624, 668, 669, 625), (625, 669, 670, 626), (626, 670, 667, 622), (622, 667, 661, 616), (616, 661, 663, 618), (618, 663, 664, 619), (619, 664, 665, 620), (620, 665, 662, 617), (617, 662, 651, 606), (606, 651, 653, 608), (829, 773, 830), (693, 695, 692), (825, 774, 826), (827, 773, 829), (694, 695, 693), (692, 695, 696), (697, 695, 694), (822, 774, 824), (702, 723, 700), (698, 723, 701), (700, 723, 699), (699, 723, 698), (703, 818, 706), (705, 818, 704), (704, 818, 703), (707, 818, 705), (710, 817, 709), (709, 817, 708), (712, 817, 710), (708, 817, 711), (714, 810, 713), (717, 810, 715), (713, 810, 716), (715, 810, 714), (722, 724, 720), (718, 724, 721), (720, 724, 719), (719, 724, 718), (810, 818, 707, 716), (724, 810, 717, 721), (723, 695, 697, 701), (773, 774, 822, 828), (818, 817, 712, 706), (817, 724, 722, 711), (774, 723, 702, 823), (695, 773, 827, 696), (730, 727, 728), (725, 729, 728), (727, 726, 728), (726, 725, 728), (735, 733, 768), (731, 734, 768), (733, 732, 768), (732, 731, 768), (738, 737, 739), (737, 736, 739), (741, 738, 739), (736, 740, 739), (744, 743, 769), (743, 742, 769), (746, 744, 769), (742, 745, 769), (752, 749, 750), (747, 751, 750), (749, 748, 750), (748, 747, 750), (753, 756, 770), (755, 754, 770), (754, 753, 770), (757, 755, 770), (830, 773, 831), (758, 761, 772), (824, 774, 825), (826, 774, 823), (760, 759, 772), (771, 766, 762, 772), (764, 763, 771), (762, 760, 772), (772, 761, 752, 750), (728, 729, 735, 768), (769, 745, 741, 739), (767, 765, 771), (821, 778, 777, 783), (739, 740, 730, 728), (750, 751, 757, 770), (770, 756, 767, 771), (723, 774, 778, 821), (791, 775, 728, 800), (782, 776, 773, 695), (800, 728, 768, 796), (788, 779, 775, 791), (785, 780, 779, 788), (813, 821, 783, 814), (796, 768, 777, 794), (818, 695, 723, 817), (779, 820, 781, 775), (817, 723, 821, 813), (815, 782, 695, 818), (775, 781, 739, 728), (780, 819, 820, 779), (768, 734, 746, 769), (768, 769, 783, 777), (808, 815, 818, 810), (724, 817, 813, 806), (781, 816, 750, 739), (806, 813, 814, 807), (819, 811, 812, 820), (769, 770, 814, 783), (820, 812, 816, 781), (739, 750, 770, 769), (770, 771, 807, 814), (812, 805, 809, 816), (793, 806, 807, 795), (811, 804, 805, 812), (786, 808, 810, 803), (798, 724, 806, 793), (816, 809, 772, 750), (803, 810, 724, 798), (809, 787, 801, 772), (776, 790, 802, 773), (787, 786, 803, 801), (790, 791, 800, 802), (784, 786, 787, 789), (790, 785, 788, 791), (805, 789, 787, 809), (801, 803, 798, 799), (771, 799, 795, 807), (804, 784, 789, 805), (778, 792, 794, 777), (799, 798, 793, 795), (774, 797, 792, 778), (802, 800, 796, 797), (797, 796, 794, 792), (773, 802, 797, 774), (759, 758, 772), (772, 801, 799, 771), (765, 764, 771), (763, 766, 771), (597, 593, 588, 580), (591, 11, 593, 597), (26, 61, 11, 591), (128, 172, 61, 26), (586, 589, 172, 128), (831, 773, 828), (744, 700, 699, 743), (743, 699, 698, 742), (742, 698, 701, 745), (745, 701, 697, 741), (741, 697, 694, 738), (738, 694, 693, 737), (737, 693, 692, 736), (736, 692, 696, 740), (740, 696, 827, 730), (730, 827, 829, 727), (727, 829, 830, 726), (726, 830, 831, 725), (725, 831, 828, 729), (729, 828, 822, 735), (735, 822, 824, 733), (733, 824, 825, 732), (732, 825, 826, 731), (731, 826, 823, 734), (734, 823, 702, 746), (746, 702, 700, 744), (765, 720, 719, 764), (764, 719, 718, 763), (763, 718, 721, 766), (766, 721, 717, 762), (762, 717, 715, 760), (760, 715, 714, 759), (759, 714, 713, 758), (758, 713, 716, 761), (761, 716, 707, 752), (752, 707, 705, 749), (749, 705, 704, 748), (748, 704, 703, 747), (747, 703, 706, 751), (751, 706, 712, 757), (757, 712, 710, 755), (755, 710, 709, 754), (754, 709, 708, 753), (753, 708, 711, 756), (756, 711, 722, 767), (767, 722, 720, 765), (776, 780, 785, 790), (782, 819, 780, 776), (815, 811, 819, 782), (808, 804, 811, 815), (786, 784, 804, 808), (833, 832, 835, 836), (895, 894, 834), (896, 833, 836, 837), (832, 895, 834, 835), (836, 835, 839, 840), (834, 894, 838), (837, 836, 840, 841), (835, 834, 838, 839), (841, 840, 844, 845), (839, 838, 842, 843), (840, 839, 843, 844), (838, 894, 842), (843, 842, 846, 847), (844, 843, 847, 848), (842, 894, 846), (845, 844, 848, 849), (848, 847, 851, 852), (846, 894, 850), (849, 848, 852, 853), (847, 846, 850, 851), (850, 894, 854), (853, 852, 856, 857), (851, 850, 854, 855), (852, 851, 855, 856), (857, 856, 860, 861), (855, 854, 858, 859), (856, 855, 859, 860), (854, 894, 858), (860, 859, 863, 864), (858, 894, 862), (861, 860, 864, 865), (859, 858, 862, 863), (864, 863, 867, 868), (862, 894, 866), (865, 864, 868, 869), (863, 862, 866, 867), (869, 868, 872, 873), (867, 866, 870, 871), (868, 867, 871, 872), (866, 894, 870), (873, 872, 876, 877), (871, 870, 874, 875), (872, 871, 875, 876), (870, 894, 874), (876, 875, 879, 880), (874, 894, 878), (877, 876, 880, 881), (875, 874, 878, 879), (880, 879, 883, 884), (878, 894, 882), (881, 880, 884, 885), (879, 878, 882, 883), (885, 884, 888, 889), (883, 882, 886, 887), (884, 883, 887, 888), (882, 894, 886), (887, 886, 890, 891), (888, 887, 891, 892), (886, 894, 890), (889, 888, 892, 893), (892, 891, 832, 833), (890, 894, 895), (893, 892, 833, 896), (891, 890, 895, 832), (898, 897, 900, 901), (960, 959, 899), (961, 898, 901, 902), (897, 960, 899, 900), (901, 900, 904, 905), (899, 959, 903), (902, 901, 905, 906), (900, 899, 903, 904), (906, 905, 909, 910), (904, 903, 907, 908), (905, 904, 908, 909), (903, 959, 907), (908, 907, 911, 912), (909, 908, 912, 913), (907, 959, 911), (910, 909, 913, 914), (913, 912, 916, 917), (911, 959, 915), (914, 913, 917, 918), (912, 911, 915, 916), (915, 959, 919), (918, 917, 921, 922), (916, 915, 919, 920), (917, 916, 920, 921), (922, 921, 925, 926), (920, 919, 923, 924), (921, 920, 924, 925), (919, 959, 923), (925, 924, 928, 929), (923, 959, 927), (926, 925, 929, 930), (924, 923, 927, 928), (929, 928, 932, 933), (927, 959, 931), (930, 929, 933, 934), (928, 927, 931, 932), (934, 933, 937, 938), (932, 931, 935, 936), (933, 932, 936, 937), (931, 959, 935), (938, 937, 941, 942), (936, 935, 939, 940), (937, 936, 940, 941), (935, 959, 939), (941, 940, 944, 945), (939, 959, 943), (942, 941, 945, 946), (940, 939, 943, 944), (945, 944, 948, 949), (943, 959, 947), (946, 945, 949, 950), (944, 943, 947, 948), (950, 949, 953, 954), (948, 947, 951, 952), (949, 948, 952, 953), (947, 959, 951), (952, 951, 955, 956), (953, 952, 956, 957), (951, 959, 955), (954, 953, 957, 958), (957, 956, 897, 898), (955, 959, 960), (958, 957, 898, 961), (956, 955, 960, 897), (963, 962, 965, 966), (1025, 1024, 964), (1026, 963, 966, 967), (962, 1025, 964, 965), (966, 965, 969, 970), (964, 1024, 968), (967, 966, 970, 971), (965, 964, 968, 969), (971, 970, 974, 975), (969, 968, 972, 973), (970, 969, 973, 974), (968, 1024, 972), (973, 972, 976, 977), (974, 973, 977, 978), (972, 1024, 976), (975, 974, 978, 979), (978, 977, 981, 982), (976, 1024, 980), (979, 978, 982, 983), (977, 976, 980, 981), (980, 1024, 984), (983, 982, 986, 987), (981, 980, 984, 985), (982, 981, 985, 986), (987, 986, 990, 991), (985, 984, 988, 989), (986, 985, 989, 990), (984, 1024, 988), (990, 989, 993, 994), (988, 1024, 992), (991, 990, 994, 995), (989, 988, 992, 993), (994, 993, 997, 998), (992, 1024, 996), (995, 994, 998, 999), (993, 992, 996, 997), (999, 998, 1002, 1003), (997, 996, 1000, 1001), (998, 997, 1001, 1002), (996, 1024, 1000), (1003, 1002, 1006, 1007), (1001, 1000, 1004, 1005), (1002, 1001, 1005, 1006), (1000, 1024, 1004), (1006, 1005, 1009, 1010), (1004, 1024, 1008), (1007, 1006, 1010, 1011), (1005, 1004, 1008, 1009), (1010, 1009, 1013, 1014), (1008, 1024, 1012), (1011, 1010, 1014, 1015), (1009, 1008, 1012, 1013), (1015, 1014, 1018, 1019), (1013, 1012, 1016, 1017), (1014, 1013, 1017, 1018), (1012, 1024, 1016), (1017, 1016, 1020, 1021), (1018, 1017, 1021, 1022), (1016, 1024, 1020), (1019, 1018, 1022, 1023), (1022, 1021, 962, 963), (1020, 1024, 1025), (1023, 1022, 963, 1026), (1021, 1020, 1025, 962), (1028, 1027, 1030, 1031), (1090, 1089, 1029), (1091, 1028, 1031, 1032), (1027, 1090, 1029, 1030), (1031, 1030, 1034, 1035), (1029, 1089, 1033), (1032, 1031, 1035, 1036), (1030, 1029, 1033, 1034), (1036, 1035, 1039, 1040), (1034, 1033, 1037, 1038), (1035, 1034, 1038, 1039), (1033, 1089, 1037), (1038, 1037, 1041, 1042), (1039, 1038, 1042, 1043), (1037, 1089, 1041), (1040, 1039, 1043, 1044), (1043, 1042, 1046, 1047), (1041, 1089, 1045), (1044, 1043, 1047, 1048), (1042, 1041, 1045, 1046), (1045, 1089, 1049), (1048, 1047, 1051, 1052), (1046, 1045, 1049, 1050), (1047, 1046, 1050, 1051), (1052, 1051, 1055, 1056), (1050, 1049, 1053, 1054), (1051, 1050, 1054, 1055), (1049, 1089, 1053), (1055, 1054, 1058, 1059), (1053, 1089, 1057), (1056, 1055, 1059, 1060), (1054, 1053, 1057, 1058), (1059, 1058, 1062, 1063), (1057, 1089, 1061), (1060, 1059, 1063, 1064), (1058, 1057, 1061, 1062), (1064, 1063, 1067, 1068), (1062, 1061, 1065, 1066), (1063, 1062, 1066, 1067), (1061, 1089, 1065), (1068, 1067, 1071, 1072), (1066, 1065, 1069, 1070), (1067, 1066, 1070, 1071), (1065, 1089, 1069), (1071, 1070, 1074, 1075), (1069, 1089, 1073), (1072, 1071, 1075, 1076), (1070, 1069, 1073, 1074), (1075, 1074, 1078, 1079), (1073, 1089, 1077), (1076, 1075, 1079, 1080), (1074, 1073, 1077, 1078), (1080, 1079, 1083, 1084), (1078, 1077, 1081, 1082), (1079, 1078, 1082, 1083), (1077, 1089, 1081), (1082, 1081, 1085, 1086), (1083, 1082, 1086, 1087), (1081, 1089, 1085), (1084, 1083, 1087, 1088), (1087, 1086, 1027, 1028), (1085, 1089, 1090), (1088, 1087, 1028, 1091), (1086, 1085, 1090, 1027)])
me_cube_004.polygons.foreach_set('use_smooth', [0, 0, 0, 0, 0, 0, 0, 0, 0, 0, 0, 0, 0, 0, 0, 0, 0, 0, 0, 0, 0, 0, 0, 0, 0, 0, 0, 0, 0, 0, 0, 0, 0, 0, 0, 0, 0, 0, 0, 0, 0, 0, 0, 0, 0, 0, 0, 0, 0, 0, 0, 0, 0, 0, 0, 0, 0, 0, 0, 0, 0, 0, 0, 0, 0, 0, 0, 0, 0, 0, 0, 0, 0, 0, 0, 0, 0, 0, 0, 0, 0, 0, 0, 0, 0, 0, 0, 0, 0, 0, 0, 0, 0, 0, 0, 0, 0, 0, 0, 0, 0, 0, 0, 0, 0, 0, 0, 0, 0, 0, 0, 0, 0, 0, 0, 0, 0, 0, 0, 0, 0, 0, 0, 0, 0, 0, 0, 0, 0, 0, 0, 0, 0, 0, 0, 0, 0, 0, 0, 0, 0, 0, 0, 0, 0, 0, 0, 0, 0, 0, 0, 0, 0, 0, 0, 0, 0, 0, 1, 1, 1, 1, 1, 1, 1, 1, 1, 1, 1, 1, 1, 1, 1, 1, 1, 1, 1, 1, 1, 1, 1, 1, 1, 1, 1, 1, 1, 1, 1, 1, 1, 1, 1, 1, 1, 1, 1, 1, 0, 0, 0, 0, 0, 0, 0, 0, 0, 0, 0, 0, 0, 0, 0, 0, 0, 0, 0, 0, 0, 0, 0, 0, 0, 0, 0, 0, 0, 0, 0, 0, 0, 0, 0, 0, 0, 0, 0, 0, 0, 0, 0, 0, 0, 0, 0, 0, 0, 0, 0, 0, 0, 0, 0, 0, 0, 0, 0, 0, 0, 0, 0, 0, 0, 0, 0, 0, 0, 0, 0, 0, 0, 0, 0, 0, 0, 0, 0, 0, 0, 0, 0, 0, 0, 0, 0, 0, 0, 0, 0, 0, 0, 0, 0, 0, 0, 0, 0, 0, 0, 0, 0, 0, 0, 0, 0, 0, 0, 0, 0, 1, 1, 1, 1, 1, 1, 1, 1, 1, 1, 1, 1, 1, 1, 1, 1, 1, 1, 1, 1, 1, 1, 1, 1, 1, 1, 1, 1, 1, 1, 1, 1, 1, 1, 1, 1, 1, 1, 1, 1, 1, 1, 1, 1, 1, 1, 1, 1, 1, 1, 1, 1, 1, 1, 1, 1, 1, 1, 1, 1, 1, 1, 1, 1, 1, 1, 1, 1, 1, 1, 1, 1, 1, 1, 1, 1, 1, 1, 1, 1, 1, 1, 1, 1, 1, 1, 1, 1, 1, 1, 1, 1, 1, 1, 1, 1, 1, 1, 1, 1, 1, 1, 1, 1, 1, 1, 1, 1, 1, 1, 1, 1, 1, 1, 1, 1, 1, 1, 1, 1, 1, 1, 1, 1, 1, 1, 1, 1, 1, 1, 1, 1, 1, 1, 1, 1, 1, 1, 1, 1, 1, 1, 1, 1, 1, 1, 1, 1, 1, 1, 1, 1, 1, 1, 1, 1, 1, 1, 1, 1, 1, 1, 1, 1, 1, 1, 1, 1, 1, 1, 1, 1, 1, 1, 1, 1, 1, 1, 1, 1, 1, 1, 1, 1, 1, 1, 1, 1, 1, 1, 1, 1, 1, 1, 1, 1, 1, 1, 1, 1, 1, 1, 1, 1, 1, 1, 1, 1, 1, 1, 1, 1, 1, 1, 1, 1, 1, 1, 1, 1, 1, 1, 1, 1, 1, 1, 1, 1, 1, 1, 1, 1, 1, 1, 1, 1, 1, 1, 1, 1, 1, 1, 1, 1, 1, 1, 1, 1, 1, 1, 1, 1, 1, 1, 1, 1, 1, 1, 1, 1, 1, 1, 1, 1, 1, 1, 1, 1, 1, 1, 1, 1, 1, 1, 1, 1, 1, 1, 1, 1, 1, 1, 1, 1, 1, 1, 1, 1, 1, 1, 1, 1, 1, 1, 1, 1, 0, 0, 0, 0, 0, 0, 0, 0, 0, 0, 0, 0, 0, 0, 0, 0, 0, 0, 0, 0, 0, 0, 0, 0, 0, 0, 0, 0, 0, 0, 0, 0, 0, 0, 0, 0, 0, 0, 0, 0, 0, 0, 0, 0, 0, 0, 0, 0, 0, 0, 0, 0, 0, 0, 0, 0, 0, 0, 0, 0, 0, 0, 0, 0, 0, 0, 0, 0, 0, 0, 0, 0, 0, 0, 0, 0, 0, 0, 0, 0, 0, 0, 0, 0, 0, 0, 0, 0, 0, 0, 0, 0, 0, 0, 0, 0, 0, 0, 0, 0, 0, 0, 0, 0, 0, 0, 0, 0, 0, 0, 0, 0, 0, 0, 0, 0, 0, 0, 0, 0, 0, 0, 0, 0, 0, 0, 0, 0, 0, 1, 1, 1, 1, 1, 1, 1, 1, 1, 1, 1, 1, 1, 1, 1, 1, 1, 1, 1, 1, 1, 1, 1, 1, 1, 1, 1, 1, 1, 1, 1, 1, 1, 1, 1, 1, 1, 1, 1, 1, 0, 0, 0, 0, 0, 0, 0, 0, 0, 0, 0, 0, 0, 0, 0, 0, 0, 0, 0, 0, 0, 0, 0, 0, 0, 0, 0, 0, 0, 0, 0, 0, 0, 0, 0, 0, 0, 0, 0, 0, 0, 0, 0, 0, 0, 0, 0, 0, 0, 0, 0, 0, 0, 0, 0, 0, 0, 0, 0, 0, 0, 0, 0, 0, 0, 0, 0, 0, 0, 0, 0, 0, 0, 0, 0, 0, 0, 0, 0, 0, 0, 0, 0, 0, 0, 0, 0, 0, 0, 0, 0, 0, 0, 0, 0, 0, 0, 0, 0, 0, 0, 0, 0, 0, 0, 0, 0, 0, 0, 0, 0, 0, 0, 0, 0, 0, 0, 0, 0, 0, 0, 0, 0, 0, 0, 0, 0, 0, 0, 0, 0, 0, 0, 0, 1, 1, 1, 1, 1, 1, 1, 1, 1, 1, 1, 1, 1, 1, 1, 1, 1, 1, 1, 1, 1, 1, 1, 1, 1, 1, 1, 1, 1, 1, 1, 1, 1, 1, 1, 1, 1, 1, 1, 1, 0, 0, 0, 0, 0, 1, 1, 1, 1, 1, 1, 1, 1, 1, 1, 1, 1, 1, 1, 1, 1, 1, 1, 1, 1, 1, 1, 1, 1, 1, 1, 1, 1, 1, 1, 1, 1, 1, 1, 1, 1, 1, 1, 1, 1, 1, 1, 1, 1, 1, 1, 1, 1, 1, 1, 1, 1, 1, 1, 1, 1, 1, 1, 1, 1, 1, 1, 1, 1, 1, 1, 1, 1, 1, 1, 1, 1, 1, 1, 1, 1, 1, 1, 1, 1, 1, 1, 1, 1, 1, 1, 1, 1, 1, 1, 1, 1, 1, 1, 1, 1, 1, 1, 1, 1, 1, 1, 1, 1, 1, 1, 1, 1, 1, 1, 1, 1, 1, 1, 1, 1, 1, 1, 1, 1, 1, 1, 1, 1, 1, 1, 1, 1, 1, 1, 1, 1, 1, 1, 1, 1, 1, 1, 1, 1, 1, 1, 1, 1, 1, 1, 1, 1, 1, 1, 1, 1, 1, 1, 1, 1, 1, 1, 1, 1, 1, 1, 1, 1, 1, 1, 1, 1, 1, 1, 1, 1, 1, 1, 1, 1, 1, 1, 1, 1, 1, 1, 1, 1, 1, 1, 1, 1, 1, 1, 1, 1, 1, 1, 1, 1, 1, 1, 1, 1, 1, 1, 1, 1, 1, 1, 1, 1, 1, 1, 1, 1, 1, 1, 1, 1, 1, 1, 1, 1, 1, 1, 1, 1, 1, 1, 1, 1, 1, 1, 1, 1, 1, 1, 1, 1, 1, 1, 1, 1, 1, 1, 1, 1, 1, 1, 1, 1, 1, 1, 1, 1, 1, 1, 1, 1])
me_cube_004.materials.append(mat_material_004)
me_cube_004.materials.append(mat_material_003)
me_cube_004.use_remesh_preserve_volume = False
me_cube_004.use_remesh_preserve_attributes = False
me_cube_004.use_mirror_vertex_groups = False
me_cube_004.update()

# ---- objects
ob_eject_button = bpy.data.objects.new('Eject Button', me_eject_button)
ob_slot = bpy.data.objects.new('Slot', me_slot)
ob_tape_load_point = bpy.data.objects.new('Tape Load Point', None)
ob_flap = bpy.data.objects.new('Flap', me_flap)
ob_vhs_machine_high_poly = bpy.data.objects.new('VHS Machine High Poly', me_vhs_machine_high_poly)
ob_rack_frame = bpy.data.objects.new('rack frame', me_cube_004)

# ---- transforms, parenting, visibility, modifiers, constraints
ob_eject_button.location = (0.1197, 0.1355, 0.07739)
ob_eject_button.lineart.crease_threshold = 0.0
ob_slot.location = (0.0, 0.0, 0.005282)
ob_slot.lock_rotations_4d = False
ob_slot.empty_display_type = 'ARROWS'
ob_slot.lineart.crease_threshold = 0.0
ob_tape_load_point.parent = ob_slot
ob_tape_load_point.matrix_parent_inverse = Matrix(((1.0, 0.0, 0.0, 0.0), (0.0, 1.0, 0.0, 0.0), (0.0, 0.0, 1.0, -0.005282), (0.0, 0.0, 0.0, 1.0)))
ob_tape_load_point.location = (0.07365, 0.0, 0.07842)
ob_tape_load_point.empty_image_offset = (0.0, 0.0)
ob_tape_load_point.lineart.crease_threshold = 0.0
ob_flap.parent = ob_slot
ob_flap.matrix_parent_inverse = Matrix(((1.0, 0.0, 0.0, 0.0), (0.0, 1.0, 0.0, 0.0), (0.0, 0.0, 1.0, -0.005282), (0.0, 0.0, 0.0, 1.0)))
ob_flap.location = (0.0, 0.0, 0.005282)
ob_flap.lineart.crease_threshold = 0.0
ob_vhs_machine_high_poly.location = (0.0, 0.0, 0.0)
ob_vhs_machine_high_poly.lock_rotations_4d = False
ob_vhs_machine_high_poly.empty_display_type = 'ARROWS'
ob_vhs_machine_high_poly.lineart.crease_threshold = 0.0
ob_rack_frame.location = (0.0, 0.0, 0.0)
ob_rack_frame.scale = (0.3, 0.4, 0.15)
ob_rack_frame.lock_rotations_4d = False
ob_rack_frame.empty_display_type = 'ARROWS'
ob_rack_frame.hide_render = True
ob_rack_frame.lineart.crease_threshold = 0.0

# ---- collection membership
col_collection_1.objects.link(ob_eject_button)
col_collection_1.objects.link(ob_slot)
col_collection_1.objects.link(ob_tape_load_point)
col_collection_1.objects.link(ob_flap)
col_collection_1.objects.link(ob_vhs_machine_high_poly)
col_collection_1.objects.link(ob_rack_frame)

# ---- scene / render settings (as saved in the file)
scene.frame_start = 1; scene.frame_end = 250; scene.frame_set(1)
scene.render.engine = 'BLENDER_EEVEE_NEXT'
scene.render.resolution_percentage = 50
scene.render.dither_intensity = 0.0
scene.cycles.use_denoising = False
scene.cycles.samples = 128
scene.cycles.sampling_pattern = 'TABULATED_SOBOL'
scene.cycles.use_adaptive_sampling = False
scene.cycles.use_light_tree = False
scene.cycles.blur_glossy = 0.0
scene.cycles.sample_clamp_indirect = 0.0
scene.view_settings.view_transform = 'Standard'
bpy.context.view_layer.update()

# ---- added for rendering (the .blend has no active camera and no usable light): camera, sun + grey world if the file has none
cam_auto = bpy.data.cameras.new('AutoCamera')
cam_auto.lens = 50.0
cam_auto.sensor_width = 36.0
cam_auto.clip_end = 1000.0
ob_auto_camera = bpy.data.objects.new('AutoCamera', cam_auto)
scene.collection.objects.link(ob_auto_camera)
ob_auto_camera.location = (0.44073, -0.558113, 0.4349)
ob_auto_camera.rotation_euler = (1.09748, -7.21219e-08, 0.694738)
scene.camera = ob_auto_camera
light_auto_sun = bpy.data.lights.new('AutoSun', 'SUN')
light_auto_sun.energy = 3.0
light_auto_sun.angle = 0.0523599
ob_auto_sun = bpy.data.objects.new('AutoSun', light_auto_sun)
scene.collection.objects.link(ob_auto_sun)
ob_auto_sun.rotation_euler = (0.872665, 0.174533, 0.523599)
if scene.world is None:
    world_auto = bpy.data.worlds.new('AutoWorld')
    world_auto.color = (0.3, 0.3, 0.3)
    scene.world = world_auto
bpy.context.view_layer.update()
